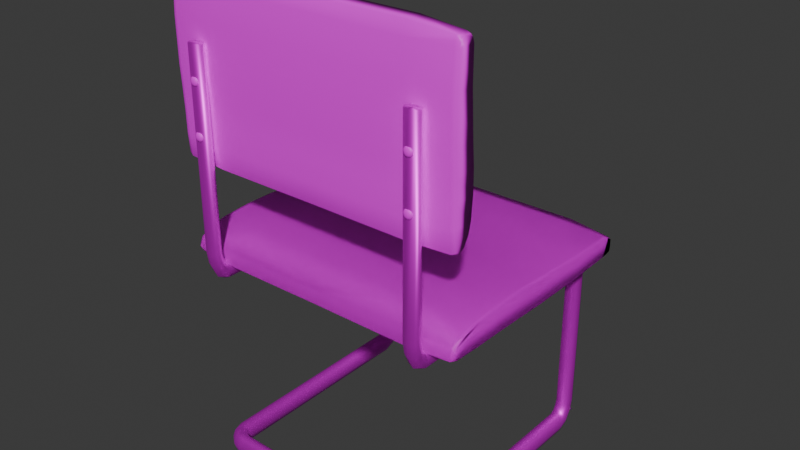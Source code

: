 # Source: cahir_4.blend  (saved by Blender 4.0.36; exported with 4.5.12 LTS)
import bpy
from mathutils import Matrix  # noqa: F401  (used for matrix-valued properties, if any)

bpy.ops.wm.read_factory_settings(use_empty=True)
scene = bpy.context.scene
scene.name = 'Scene'

# ---- collections
col_collection = bpy.data.collections.new('Collection'); scene.collection.children.link(col_collection)

# ---- images (referenced by path relative to the original .blend; pixels are not part of the script)
import os
ASSET_DIR = os.environ.get("B2B_ASSET_DIR", "")  # directory of the original .blend (textures are referenced by path, not embedded)
HERE = os.path.dirname(os.path.abspath(__file__))  # packed textures are extracted next to this script under _unpacked/

def load_image(name, relpath, width, height, colorspace="sRGB"):
    """Load a texture the original file referenced (path relative to the .blend, or extracted next to this script)."""
    p = next((c for c in (os.path.join(HERE, relpath), os.path.join(ASSET_DIR, relpath)) if relpath and os.path.exists(c)), "")
    if p:
        img = bpy.data.images.load(p, check_existing=True)
        img.name = name
    else:  # same state as the original file: an image datablock whose file is absent (Cycles renders it pink)
        img = bpy.data.images.new(name, width, height)
        img.source = "FILE"
        img.filepath = "//" + (relpath or name)
    img.colorspace_settings.name = colorspace
    return img
img_maptex_png = load_image('mapTex.png', 'mapTex.png', 1024, 1024, 'sRGB')

# ---- materials (node trees are filled in below, after node groups)
mat_material_001 = bpy.data.materials.new('Material.001')
mat_material_001.use_transparent_shadow = False
mat_material_002 = bpy.data.materials.new('Material.002')
mat_material_002.use_transparent_shadow = False

# ---- material node trees
mat_material_001.use_nodes = True; mat_material_001.node_tree.nodes.clear()
_N = mat_material_001.node_tree.nodes; _L = mat_material_001.node_tree.links
n0 = _N.new('ShaderNodeTexImage'); n0.name = 'Image Texture'; n0.location = (-293, 272)
n0.image = img_maptex_png
n1 = _N.new('ShaderNodeBsdfPrincipled'); n1.name = 'Principled BSDF'; n1.location = (-6, 293)
n1.inputs[3].default_value = 1.45
n2 = _N.new('ShaderNodeOutputMaterial'); n2.name = 'Material Output'; n2.location = (281, 310)
_L.new(n1.outputs[0], n2.inputs[0])
_L.new(n0.outputs[0], n1.inputs[0])
n2.is_active_output = True
mat_material_002.use_nodes = True; mat_material_002.node_tree.nodes.clear()
_N = mat_material_002.node_tree.nodes; _L = mat_material_002.node_tree.links
n0 = _N.new('ShaderNodeTexImage'); n0.name = 'Image Texture'; n0.location = (-293, 272)
n0.image = img_maptex_png
n1 = _N.new('ShaderNodeOutputMaterial'); n1.name = 'Material Output'; n1.location = (281, 310)
n2 = _N.new('ShaderNodeBsdfPrincipled'); n2.name = 'Principled BSDF'; n2.location = (-6, 293)
n2.inputs[1].default_value = 0.75
n2.inputs[3].default_value = 1.45
_L.new(n2.outputs[0], n1.inputs[0])
_L.new(n0.outputs[0], n2.inputs[0])
n1.is_active_output = True

# ---- world
world_world = bpy.data.worlds.new('World'); scene.world = world_world
world_world.use_nodes = True; world_world.node_tree.nodes.clear()
_N = world_world.node_tree.nodes; _L = world_world.node_tree.links
n0 = _N.new('ShaderNodeOutputWorld'); n0.name = 'World Output'; n0.location = (300, 300)
n1 = _N.new('ShaderNodeBackground'); n1.name = 'Background'; n1.location = (10, 300)
n1.inputs[0].default_value = (0.05088, 0.05088, 0.05088, 1.0)
_L.new(n1.outputs[0], n0.inputs[0])
n0.is_active_output = True
world_world.color = (0.05088, 0.05088, 0.05088)
world_world.use_sun_shadow = False
world_world.sun_shadow_jitter_overblur = 0.0

# ---- meshes
me_cube_003 = bpy.data.meshes.new('Cube.003')
me_cube_003.from_pydata([(1.092, -1.081, -0.4597), (1.091, -1.072, 0.1925), (1.094, 1.023, -0.4076), (1.094, 1.029, 0.2906), (1.092, -0.0159, -0.6144), (1.091, -0.009912, 0.6887), (1.091, -0.5417, 0.7813), (1.092, -0.5523, -0.5221), (1.092, 0.5218, -0.6129), (1.092, 0.5267, 0.5297), (1.513e-08, 1.062, -0.5378), (1.513e-08, 1.068, 0.4202), (1.513e-08, -1.095, -0.5597), (1.513e-08, -1.105, 0.1901), (1.513e-08, -0.009716, 0.7064), (1.513e-08, -0.01678, -0.7835), (1.513e-08, -0.5574, 0.756), (1.513e-08, -0.5702, -0.6897), (1.513e-08, 0.5381, -0.7624), (1.513e-08, 0.5438, 0.5855), (0.7709, 1.07, 0.4215), (0.7692, -1.097, -0.5703), (0.7687, -0.009704, 0.7058), (0.7687, -0.5574, 0.754), (0.7694, 0.5438, 0.5854), (0.771, 1.064, -0.5368), (0.7689, -1.105, 0.1881), (0.7691, -0.01678, -0.7835), (0.7691, -0.5702, -0.6902), (0.7698, 0.5381, -0.7625), (1.091, -0.8087, 0.6743), (1.091, -0.8203, -0.5227), (1.513e-08, -0.8326, 0.6398), (1.513e-08, -0.8467, -0.6922), (0.7687, -0.8326, 0.6374), (0.769, -0.8467, -0.6931), (1.092, -0.2841, -0.5612), (1.091, -0.276, 0.7847), (1.513e-08, -0.2935, -0.7284), (1.513e-08, -0.2837, 0.779), (0.7687, -0.2837, 0.7776), (0.7691, -0.2935, -0.7286), (1.094, 0.9243, -0.4936), (1.093, 0.9265, 0.5419), (1.513e-08, 0.919, 0.6383), (1.513e-08, 0.9134, -0.6626), (0.7704, 0.919, 0.6383), (0.7707, 0.9134, -0.6627), (1.125, 1.012, 0.2598), (1.125, 1.007, -0.3464), (1.125, 0.9114, -0.4491), (1.122, -0.7987, 0.6527), (1.122, -1.054, 0.1607), (1.123, -1.049, -0.4107), (1.123, -0.2805, -0.5172), (1.123, -0.01597, -0.5693), (1.123, 0.519, 0.5053), (1.122, -0.01039, 0.6557), (1.122, -0.273, 0.7522), (1.122, -0.5353, 0.7525), (1.122, -0.8095, -0.4787), (1.123, -0.5451, -0.4788), (1.123, 0.5143, -0.5675), (1.124, 0.9132, 0.5084), (1.094, 0.979, 0.4131), (1.125, 0.9719, 0.418), (1.094, 1.026, -0.1237), (1.125, 1.015, -0.1138), (1.094, 0.9732, -0.451), (1.125, 0.9651, -0.4198), (1.092, -1.11, -0.1587), (1.123, -1.078, -0.1926), (1.122, -0.9418, 0.4789), (1.091, -0.9496, 0.5007), (-1.092, -1.081, -0.4597), (-1.091, -1.072, 0.1925), (-1.094, 1.023, -0.4076), (-1.094, 1.029, 0.2906), (-1.092, -0.0159, -0.6144), (-1.091, -0.009912, 0.6887), (-1.091, -0.5417, 0.7813), (-1.092, -0.5523, -0.5221), (-1.092, 0.5218, -0.6129), (-1.092, 0.5267, 0.5297), (-0.7709, 1.07, 0.4215), (-0.7692, -1.097, -0.5703), (-0.7687, -0.009704, 0.7058), (-0.7687, -0.5574, 0.754), (-0.7694, 0.5438, 0.5854), (-0.771, 1.064, -0.5368), (-0.7689, -1.105, 0.1881), (-0.7691, -0.01678, -0.7835), (-0.7691, -0.5702, -0.6902), (-0.7698, 0.5381, -0.7625), (-1.091, -0.8087, 0.6743), (-1.091, -0.8203, -0.5227), (-0.7687, -0.8326, 0.6374), (-0.769, -0.8467, -0.6931), (-1.092, -0.2841, -0.5612), (-1.091, -0.276, 0.7847), (-0.7687, -0.2837, 0.7776), (-0.7691, -0.2935, -0.7286), (-1.094, 0.9243, -0.4936), (-1.093, 0.9265, 0.5419), (-0.7704, 0.919, 0.6383), (-0.7707, 0.9134, -0.6627), (-1.125, 1.012, 0.2598), (-1.125, 1.007, -0.3464), (-1.125, 0.9114, -0.4491), (-1.122, -0.7987, 0.6527), (-1.122, -1.054, 0.1607), (-1.123, -1.049, -0.4107), (-1.123, -0.2805, -0.5172), (-1.123, -0.01597, -0.5693), (-1.123, 0.519, 0.5053), (-1.122, -0.01039, 0.6557), (-1.122, -0.273, 0.7522), (-1.122, -0.5353, 0.7525), (-1.122, -0.8095, -0.4787), (-1.123, -0.5451, -0.4788), (-1.123, 0.5143, -0.5675), (-1.124, 0.9132, 0.5084), (-1.094, 0.979, 0.4131), (-1.125, 0.9719, 0.418), (-1.094, 1.026, -0.1237), (-1.125, 1.015, -0.1138), (-1.094, 0.9732, -0.451), (-1.125, 0.9651, -0.4198), (-1.092, -1.11, -0.1587), (-1.123, -1.078, -0.1926), (-1.122, -0.9418, 0.4789), (-1.091, -0.9496, 0.5007), (-0.8599, -0.05569, -1.389), (-0.8505, -0.03737, -1.319), (-0.8531, -0.07512, -1.39), (-0.8387, -0.07104, -1.32), (-0.8555, -0.09723, -1.39), (-0.8428, -0.1093, -1.321), (-0.8659, -0.1117, -1.391), (-0.8609, -0.1343, -1.322), (-0.8796, -0.1117, -1.391), (-0.8846, -0.1343, -1.322), (-0.8727, -0.08079, -1.415), (-0.89, -0.09723, -1.39), (-0.9027, -0.1093, -1.321), (-0.8924, -0.07512, -1.39), (-0.9068, -0.07104, -1.32), (-0.8856, -0.05569, -1.389), (-0.895, -0.03737, -1.319), (-0.8727, -0.04801, -1.389), (-0.8727, -0.02408, -1.319), (-0.8505, -0.03746, -1.25), (-0.8387, -0.07112, -1.251), (-0.8428, -0.1094, -1.252), (-0.8609, -0.1344, -1.252), (-0.8846, -0.1344, -1.252), (-0.9027, -0.1094, -1.252), (-0.9068, -0.07112, -1.251), (-0.895, -0.03746, -1.25), (-0.8727, -0.02416, -1.249), (-0.8599, -0.6784, -1.406), (-0.8505, -0.6601, -1.336), (-0.8531, -0.6979, -1.406), (-0.8387, -0.6938, -1.336), (-0.8555, -0.72, -1.407), (-0.8428, -0.7321, -1.337), (-0.8659, -0.7344, -1.407), (-0.8609, -0.7571, -1.338), (-0.8796, -0.7344, -1.407), (-0.8846, -0.7571, -1.338), (-0.8727, -0.7035, -1.432), (-0.89, -0.72, -1.407), (-0.9027, -0.7321, -1.337), (-0.8924, -0.6979, -1.406), (-0.9068, -0.6938, -1.336), (-0.8856, -0.6784, -1.406), (-0.895, -0.6601, -1.336), (-0.8727, -0.6708, -1.405), (-0.8727, -0.6468, -1.335), (-0.8505, -0.6602, -1.266), (-0.8387, -0.6939, -1.267), (-0.8428, -0.7322, -1.268), (-0.8609, -0.7571, -1.269), (-0.8846, -0.7571, -1.269), (-0.9027, -0.7322, -1.268), (-0.9068, -0.6939, -1.267), (-0.895, -0.6602, -1.266), (-0.8727, -0.6469, -1.266), (0.8599, -0.05569, -1.389), (0.8505, -0.03737, -1.319), (0.8531, -0.07512, -1.39), (0.8387, -0.07104, -1.32), (0.8555, -0.09723, -1.39), (0.8428, -0.1093, -1.321), (0.8659, -0.1117, -1.391), (0.8609, -0.1343, -1.322), (0.8796, -0.1117, -1.391), (0.8846, -0.1343, -1.322), (0.8727, -0.08079, -1.415), (0.89, -0.09723, -1.39), (0.9027, -0.1093, -1.321), (0.8924, -0.07512, -1.39), (0.9068, -0.07104, -1.32), (0.8856, -0.05569, -1.389), (0.895, -0.03737, -1.319), (0.8727, -0.04801, -1.389), (0.8727, -0.02408, -1.319), (0.8505, -0.03746, -1.25), (0.8387, -0.07112, -1.251), (0.8428, -0.1094, -1.252), (0.8609, -0.1344, -1.252), (0.8846, -0.1344, -1.252), (0.9027, -0.1094, -1.252), (0.9068, -0.07112, -1.251), (0.895, -0.03746, -1.25), (0.8727, -0.02416, -1.249), (0.8599, -0.6784, -1.406), (0.8505, -0.6601, -1.336), (0.8531, -0.6979, -1.406), (0.8387, -0.6938, -1.336), (0.8555, -0.72, -1.407), (0.8428, -0.7321, -1.337), (0.8659, -0.7344, -1.407), (0.8609, -0.7571, -1.338), (0.8796, -0.7344, -1.407), (0.8846, -0.7571, -1.338), (0.8727, -0.7035, -1.432), (0.89, -0.72, -1.407), (0.9027, -0.7321, -1.337), (0.8924, -0.6979, -1.406), (0.9068, -0.6938, -1.336), (0.8856, -0.6784, -1.406), (0.895, -0.6601, -1.336), (0.8727, -0.6708, -1.405), (0.8727, -0.6468, -1.335), (0.8505, -0.6602, -1.266), (0.8387, -0.6939, -1.267), (0.8428, -0.7322, -1.268), (0.8609, -0.7571, -1.269), (0.8846, -0.7571, -1.269), (0.9027, -0.7322, -1.268), (0.9068, -0.6939, -1.267), (0.895, -0.6602, -1.266), (0.8727, -0.6469, -1.266), (1.092, -2.284, -0.3653), (1.091, -2.123, -0.3062), (1.094, -2.288, 13.37), (1.094, -2.116, 13.41), (1.092, -2.33, 6.582), (1.091, -2.009, 6.629), (1.091, -1.982, 3.16), (1.092, -2.303, 3.082), (1.092, -2.334, 10.09), (1.092, -2.053, 10.13), (1.513e-08, -2.32, 13.62), (1.513e-08, -2.084, 13.66), (1.513e-08, -2.308, -0.4616), (1.513e-08, -2.123, -0.5196), (1.513e-08, -2.005, 6.631), (1.513e-08, -2.372, 6.575), (1.513e-08, -1.988, 3.057), (1.513e-08, -2.344, 2.964), (1.513e-08, -2.371, 10.2), (1.513e-08, -2.039, 10.24), (0.7709, -2.084, 13.68), (0.7692, -2.311, -0.4719), (0.7687, -2.005, 6.631), (0.7687, -1.989, 3.057), (0.7694, -2.039, 10.24), (0.771, -2.32, 13.63), (0.7689, -2.124, -0.5193), (0.7691, -2.372, 6.575), (0.7691, -2.345, 2.964), (0.7698, -2.371, 10.2), (1.091, -2.006, 1.417), (1.091, -2.301, 1.333), (1.513e-08, -2.015, 1.26), (1.513e-08, -2.343, 1.16), (0.7687, -2.015, 1.26), (0.769, -2.343, 1.16), (1.092, -2.315, 4.832), (1.091, -1.983, 4.894), (1.513e-08, -2.356, 4.77), (1.513e-08, -1.985, 4.843), (0.7687, -1.985, 4.843), (0.7691, -2.356, 4.77), (1.094, -2.308, 12.72), (1.093, -2.053, 12.74), (1.513e-08, -2.029, 12.69), (1.513e-08, -2.35, 12.65), (0.7704, -2.029, 12.69), (0.7707, -2.35, 12.65), (1.125, -2.123, 13.3), (1.125, -2.273, 13.26), (1.125, -2.297, 12.63), (1.122, -2.012, 1.482), (1.122, -2.131, -0.1861), (1.123, -2.272, -0.1615), (1.123, -2.304, 4.856), (1.123, -2.319, 6.582), (1.123, -2.059, 10.08), (1.122, -2.017, 6.626), (1.122, -1.991, 4.913), (1.122, -1.989, 3.201), (1.122, -2.29, 1.404), (1.123, -2.293, 3.129), (1.123, -2.323, 10.04), (1.124, -2.061, 12.65), (1.094, -2.085, 13.08), (1.125, -2.084, 13.04), (1.094, -2.218, 13.38), (1.125, -2.215, 13.31), (1.094, -2.298, 13.04), (1.125, -2.29, 12.99), (1.092, -2.209, -0.5543), (1.123, -2.218, -0.3461), (1.122, -2.053, 0.5465), (1.091, -2.048, 0.4956), (-1.092, -2.284, -0.3653), (-1.091, -2.123, -0.3062), (-1.094, -2.288, 13.37), (-1.094, -2.116, 13.41), (-1.092, -2.33, 6.582), (-1.091, -2.009, 6.629), (-1.091, -1.982, 3.16), (-1.092, -2.303, 3.082), (-1.092, -2.334, 10.09), (-1.092, -2.053, 10.13), (-0.7709, -2.084, 13.68), (-0.7692, -2.311, -0.4719), (-0.7687, -2.005, 6.631), (-0.7687, -1.989, 3.057), (-0.7694, -2.039, 10.24), (-0.771, -2.32, 13.63), (-0.7689, -2.124, -0.5193), (-0.7691, -2.372, 6.575), (-0.7691, -2.345, 2.964), (-0.7698, -2.371, 10.2), (-1.091, -2.006, 1.417), (-1.091, -2.301, 1.333), (-0.7687, -2.015, 1.26), (-0.769, -2.343, 1.16), (-1.092, -2.315, 4.832), (-1.091, -1.983, 4.894), (-0.7687, -1.985, 4.843), (-0.7691, -2.356, 4.77), (-1.094, -2.308, 12.72), (-1.093, -2.053, 12.74), (-0.7704, -2.029, 12.69), (-0.7707, -2.35, 12.65), (-1.125, -2.123, 13.3), (-1.125, -2.273, 13.26), (-1.125, -2.297, 12.63), (-1.122, -2.012, 1.482), (-1.122, -2.131, -0.1861), (-1.123, -2.272, -0.1615), (-1.123, -2.304, 4.856), (-1.123, -2.319, 6.582), (-1.123, -2.059, 10.08), (-1.122, -2.017, 6.626), (-1.122, -1.991, 4.913), (-1.122, -1.989, 3.201), (-1.122, -2.29, 1.404), (-1.123, -2.293, 3.129), (-1.123, -2.323, 10.04), (-1.124, -2.061, 12.65), (-1.094, -2.085, 13.08), (-1.125, -2.084, 13.04), (-1.094, -2.218, 13.38), (-1.125, -2.215, 13.31), (-1.094, -2.298, 13.04), (-1.125, -2.29, 12.99), (-1.092, -2.209, -0.5543), (-1.123, -2.218, -0.3461), (-1.122, -2.053, 0.5465), (-1.091, -2.048, 0.4956), (1.092, -2.284, -0.3653), (1.091, -2.123, -0.3062), (1.094, -2.288, 13.37), (1.094, -2.116, 13.41), (1.092, -2.33, 6.582), (1.091, -2.009, 6.629), (1.091, -1.982, 3.16), (1.092, -2.303, 3.082), (1.092, -2.334, 10.09), (1.092, -2.053, 10.13), (1.513e-08, -2.32, 13.62), (1.513e-08, -2.084, 13.66), (1.513e-08, -2.308, -0.4616), (1.513e-08, -2.123, -0.5196), (1.513e-08, -2.005, 6.631), (1.513e-08, -2.372, 6.575), (1.513e-08, -1.988, 3.057), (1.513e-08, -2.344, 2.964), (1.513e-08, -2.371, 10.2), (1.513e-08, -2.039, 10.24), (0.7709, -2.084, 13.68), (0.7692, -2.311, -0.4719), (0.7687, -2.005, 6.631), (0.7687, -1.989, 3.057), (0.7694, -2.039, 10.24), (0.771, -2.32, 13.63), (0.7689, -2.124, -0.5193), (0.7691, -2.372, 6.575), (0.7691, -2.345, 2.964), (0.7698, -2.371, 10.2), (1.091, -2.006, 1.417), (1.091, -2.301, 1.333), (1.513e-08, -2.015, 1.26), (1.513e-08, -2.343, 1.16), (0.7687, -2.015, 1.26), (0.769, -2.343, 1.16), (1.092, -2.315, 4.832), (1.091, -1.983, 4.894), (1.513e-08, -2.356, 4.77), (1.513e-08, -1.985, 4.843), (0.7687, -1.985, 4.843), (0.7691, -2.356, 4.77), (1.094, -2.308, 12.72), (1.093, -2.053, 12.74), (1.513e-08, -2.029, 12.69), (1.513e-08, -2.35, 12.65), (0.7704, -2.029, 12.69), (0.7707, -2.35, 12.65), (1.125, -2.123, 13.3), (1.125, -2.273, 13.26), (1.125, -2.297, 12.63), (1.122, -2.012, 1.482), (1.122, -2.131, -0.1861), (1.123, -2.272, -0.1615), (1.123, -2.304, 4.856), (1.123, -2.319, 6.582), (1.123, -2.059, 10.08), (1.122, -2.017, 6.626), (1.122, -1.991, 4.913), (1.122, -1.989, 3.201), (1.122, -2.29, 1.404), (1.123, -2.293, 3.129), (1.123, -2.323, 10.04), (1.124, -2.061, 12.65), (1.094, -2.085, 13.08), (1.125, -2.084, 13.04), (1.094, -2.218, 13.38), (1.125, -2.215, 13.31), (1.094, -2.298, 13.04), (1.125, -2.29, 12.99), (1.092, -2.209, -0.5543), (1.123, -2.218, -0.3461), (1.122, -2.053, 0.5465), (1.091, -2.048, 0.4956), (-1.092, -2.284, -0.3653), (-1.091, -2.123, -0.3062), (-1.094, -2.288, 13.37), (-1.094, -2.116, 13.41), (-1.092, -2.33, 6.582), (-1.091, -2.009, 6.629), (-1.091, -1.982, 3.16), (-1.092, -2.303, 3.082), (-1.092, -2.334, 10.09), (-1.092, -2.053, 10.13), (-0.7709, -2.084, 13.68), (-0.7692, -2.311, -0.4719), (-0.7687, -2.005, 6.631), (-0.7687, -1.989, 3.057), (-0.7694, -2.039, 10.24), (-0.771, -2.32, 13.63), (-0.7689, -2.124, -0.5193), (-0.7691, -2.372, 6.575), (-0.7691, -2.345, 2.964), (-0.7698, -2.371, 10.2), (-1.091, -2.006, 1.417), (-1.091, -2.301, 1.333), (-0.7687, -2.015, 1.26), (-0.769, -2.343, 1.16), (-1.092, -2.315, 4.832), (-1.091, -1.983, 4.894), (-0.7687, -1.985, 4.843), (-0.7691, -2.356, 4.77), (-1.094, -2.308, 12.72), (-1.093, -2.053, 12.74), (-0.7704, -2.029, 12.69), (-0.7707, -2.35, 12.65), (-1.125, -2.123, 13.3), (-1.125, -2.273, 13.26), (-1.125, -2.297, 12.63), (-1.122, -2.012, 1.482), (-1.122, -2.131, -0.1861), (-1.123, -2.272, -0.1615), (-1.123, -2.304, 4.856), (-1.123, -2.319, 6.582), (-1.123, -2.059, 10.08), (-1.122, -2.017, 6.626), (-1.122, -1.991, 4.913), (-1.122, -1.989, 3.201), (-1.122, -2.29, 1.404), (-1.123, -2.293, 3.129), (-1.123, -2.323, 10.04), (-1.124, -2.061, 12.65), (-1.094, -2.085, 13.08), (-1.125, -2.084, 13.04), (-1.094, -2.218, 13.38), (-1.125, -2.215, 13.31), (-1.094, -2.298, 13.04), (-1.125, -2.29, 12.99), (-1.092, -2.209, -0.5543), (-1.123, -2.218, -0.3461), (-1.122, -2.053, 0.5465), (-1.091, -2.048, 0.4956), (-0.8724, -4.66, 12.25), (-0.8724, -4.645, 0.02959), (-0.8285, -4.699, 12.25), (-0.8285, -4.683, 0.02857), (-0.8103, -4.791, 12.25), (-0.8103, -4.776, 0.02611), (-0.8285, -4.869, 0.02366), (-0.8724, -4.907, 0.02264), (-0.9159, -4.884, 12.25), (-0.9163, -4.869, 0.02366), (-0.8724, -3.991, 12.65), (-0.9344, -4.776, 0.02611), (-0.9163, -4.699, 12.25), (-0.9163, -4.683, 0.02857), (1.509e-08, -4.644, -0.8257), (1.509e-08, -4.683, -0.4925), (1.509e-08, -4.776, -0.3565), (1.509e-08, -4.868, -0.4974), (1.509e-08, -4.906, -0.8327), (1.509e-08, -4.867, -1.166), (1.509e-08, -4.774, -1.302), (1.509e-08, -4.682, -1.161), (-0.749, -4.682, -1.161), (-0.749, -4.774, -1.302), (-0.749, -4.867, -1.166), (-0.749, -4.906, -0.8327), (-0.749, -4.868, -0.4974), (-0.749, -4.776, -0.3565), (-0.749, -4.683, -0.4925), (-0.749, -4.644, -0.8257), (-0.8029, -4.644, -0.7036), (-0.785, -4.683, -0.3992), (-0.7776, -4.776, -0.2751), (-0.785, -4.868, -0.4041), (-0.8029, -4.906, -0.7105), (-0.8207, -4.867, -1.015), (-0.8281, -4.775, -1.139), (-0.8207, -4.682, -1.01), (-0.8905, -4.683, -0.588), (-0.9057, -4.775, -0.6658), (-0.8905, -4.868, -0.5929), (-0.8537, -4.906, -0.4118), (-0.8168, -4.868, -0.2287), (-0.8016, -4.776, -0.1509), (-0.8168, -4.683, -0.2238), (-0.8537, -4.645, -0.4049), (-0.9159, -3.991, 12.79), (-0.9339, -3.991, 13.13), (-0.9159, -3.992, 13.46), (-0.9344, -4.791, 12.25), (-0.8724, -4.922, 12.25), (-0.8289, -4.884, 12.25), (-0.8289, -4.533, 13.45), (-0.8724, -4.533, 13.59), (-0.9159, -4.533, 13.45), (-0.9339, -4.532, 13.11), (-0.9159, -4.532, 12.78), (-0.8724, -4.532, 12.64), (-0.8289, -4.532, 12.78), (-0.8108, -4.532, 13.11), (-0.8108, -4.645, 12.99), (-0.8289, -4.607, 12.68), (-0.8724, -4.592, 12.56), (-0.9159, -4.607, 12.68), (-0.9339, -4.645, 12.99), (-0.9159, -4.683, 13.29), (-0.8724, -4.699, 13.42), (-0.8289, -4.683, 13.29), (-0.8289, -4.83, 12.87), (-0.8724, -4.862, 12.94), (-0.9159, -4.83, 12.87), (-0.9339, -4.752, 12.69), (-0.9159, -4.674, 12.51), (-0.8724, -4.642, 12.43), (-0.8289, -4.674, 12.51), (-0.8108, -4.752, 12.69), (-0.8724, -2.531, 12.31), (-0.8724, -2.515, -0.4109), (-0.8285, -2.492, 12.31), (-0.8285, -2.476, -0.4098), (-0.8103, -2.4, 12.31), (-0.8108, -3.991, 13.13), (-0.8285, -2.291, -0.4049), (-0.8289, -3.991, 12.79), (-0.8724, -2.253, -0.4039), (-0.9159, -2.307, 12.32), (-0.9163, -2.291, -0.4049), (-0.9163, -2.492, 12.31), (-0.9163, -2.476, -0.4098), (-0.8724, -3.992, 13.6), (-0.9344, -2.4, 12.31), (-0.8289, -3.992, 13.46), (-0.8724, -2.269, 12.32), (-0.8289, -2.307, 12.32), (-0.8289, -2.661, 13.5), (-0.8724, -2.661, 13.63), (-0.9159, -2.661, 13.5), (-0.9339, -2.661, 13.16), (-0.9159, -2.66, 12.83), (-0.8724, -2.66, 12.69), (-0.8289, -2.66, 12.83), (-0.8108, -2.661, 13.16), (-0.8108, -2.547, 13.04), (-0.8289, -2.584, 12.74), (-0.8724, -2.6, 12.61), (-0.9159, -2.584, 12.74), (-0.9339, -2.547, 13.04), (-0.9159, -2.51, 13.35), (-0.8724, -2.494, 13.48), (-0.8289, -2.51, 13.35), (-0.8289, -2.362, 12.93), (-0.8724, -2.33, 13.01), (-0.9159, -2.362, 12.93), (-0.9339, -2.44, 12.75), (-0.9159, -2.517, 12.56), (-0.8724, -2.549, 12.49), (-0.8289, -2.517, 12.56), (-0.8108, -2.44, 12.75), (-0.8112, -2.344, -0.7286), (-0.8292, -2.267, -0.5915), (-0.8727, -2.234, -0.5347), (-0.9163, -2.267, -0.5915), (-0.8103, -2.384, -0.4074), (-0.9343, -2.344, -0.7286), (-0.9344, -2.384, -0.4074), (-0.8292, -2.274, -1.175), (-0.8727, -2.289, -1.269), (-0.9163, -2.274, -1.175), (-0.9343, -2.237, -0.9473), (-0.9163, -2.199, -0.7198), (-0.8727, -2.184, -0.6255), (-0.8292, -2.199, -0.7198), (-0.8112, -2.237, -0.9473), (-0.8112, -2.123, -1.035), (-0.8292, -2.123, -0.787), (-0.8727, -2.123, -0.6843), (-0.9163, -2.123, -0.787), (-0.9343, -2.123, -1.035), (-0.9163, -2.123, -1.283), (-0.8727, -2.123, -1.386), (-0.8292, -2.123, -1.283), (-0.8292, -2.476, -0.4098), (-0.8727, -2.515, -0.4109), (-0.8292, 0.3248, -1.218), (-0.9348, -2.384, -0.4074), (-0.8727, 0.325, -1.321), (-0.9166, -2.291, -0.4049), (-0.8292, 0.3242, -0.7221), (-0.8112, 0.3245, -0.97), (-0.8107, -2.384, -0.4074), (-0.8289, -2.291, -0.4049), (-0.8727, -2.253, -0.4039), (-0.9163, 0.3248, -1.218), (-0.9343, 0.3245, -0.97), (-0.9163, 0.3242, -0.7221), (-0.8727, 0.3241, -0.6194), (-0.9163, -2.421, -0.8657), (-0.8727, -2.454, -0.9225), (-0.8292, -2.421, -0.8657), (0.8724, -4.66, 12.25), (0.8724, -4.645, 0.02959), (0.8285, -4.699, 12.25), (0.8285, -4.683, 0.02857), (0.8103, -4.791, 12.25), (0.8103, -4.776, 0.02611), (0.8285, -4.869, 0.02366), (0.8724, -4.907, 0.02264), (0.9159, -4.884, 12.25), (0.9163, -4.869, 0.02366), (0.8724, -3.991, 12.65), (0.9344, -4.776, 0.02611), (0.9163, -4.699, 12.25), (0.9163, -4.683, 0.02857), (0.749, -4.682, -1.161), (0.749, -4.774, -1.302), (0.749, -4.867, -1.166), (0.749, -4.906, -0.8327), (0.749, -4.868, -0.4974), (0.749, -4.776, -0.3565), (0.749, -4.683, -0.4925), (0.749, -4.644, -0.8257), (0.8029, -4.644, -0.7036), (0.785, -4.683, -0.3992), (0.7776, -4.776, -0.2751), (0.785, -4.868, -0.4041), (0.8029, -4.906, -0.7105), (0.8207, -4.867, -1.015), (0.8281, -4.775, -1.139), (0.8207, -4.682, -1.01), (0.8905, -4.683, -0.588), (0.9057, -4.775, -0.6658), (0.8905, -4.868, -0.5929), (0.8537, -4.906, -0.4118), (0.8168, -4.868, -0.2287), (0.8016, -4.776, -0.1509), (0.8168, -4.683, -0.2238), (0.8537, -4.645, -0.4049), (0.9159, -3.991, 12.79), (0.9339, -3.991, 13.13), (0.9159, -3.992, 13.46), (0.9344, -4.791, 12.25), (0.8724, -4.922, 12.25), (0.8289, -4.884, 12.25), (0.8289, -4.533, 13.45), (0.8724, -4.533, 13.59), (0.9159, -4.533, 13.45), (0.9339, -4.532, 13.11), (0.9159, -4.532, 12.78), (0.8724, -4.532, 12.64), (0.8289, -4.532, 12.78), (0.8108, -4.532, 13.11), (0.8108, -4.645, 12.99), (0.8289, -4.607, 12.68), (0.8724, -4.592, 12.56), (0.9159, -4.607, 12.68), (0.9339, -4.645, 12.99), (0.9159, -4.683, 13.29), (0.8724, -4.699, 13.42), (0.8289, -4.683, 13.29), (0.8289, -4.83, 12.87), (0.8724, -4.862, 12.94), (0.9159, -4.83, 12.87), (0.9339, -4.752, 12.69), (0.9159, -4.674, 12.51), (0.8724, -4.642, 12.43), (0.8289, -4.674, 12.51), (0.8108, -4.752, 12.69), (0.8724, -2.531, 12.31), (0.8724, -2.515, -0.4109), (0.8285, -2.492, 12.31), (0.8285, -2.476, -0.4098), (0.8103, -2.4, 12.31), (0.8108, -3.991, 13.13), (0.8285, -2.291, -0.4049), (0.8289, -3.991, 12.79), (0.8724, -2.253, -0.4039), (0.9159, -2.307, 12.32), (0.9163, -2.291, -0.4049), (0.9163, -2.492, 12.31), (0.9163, -2.476, -0.4098), (0.8724, -3.992, 13.6), (0.9344, -2.4, 12.31), (0.8289, -3.992, 13.46), (0.8724, -2.269, 12.32), (0.8289, -2.307, 12.32), (0.8289, -2.661, 13.5), (0.8724, -2.661, 13.63), (0.9159, -2.661, 13.5), (0.9339, -2.661, 13.16), (0.9159, -2.66, 12.83), (0.8724, -2.66, 12.69), (0.8289, -2.66, 12.83), (0.8108, -2.661, 13.16), (0.8108, -2.547, 13.04), (0.8289, -2.584, 12.74), (0.8724, -2.6, 12.61), (0.9159, -2.584, 12.74), (0.9339, -2.547, 13.04), (0.9159, -2.51, 13.35), (0.8724, -2.494, 13.48), (0.8289, -2.51, 13.35), (0.8289, -2.362, 12.93), (0.8724, -2.33, 13.01), (0.9159, -2.362, 12.93), (0.9339, -2.44, 12.75), (0.9159, -2.517, 12.56), (0.8724, -2.549, 12.49), (0.8289, -2.517, 12.56), (0.8108, -2.44, 12.75), (0.8112, -2.344, -0.7286), (0.8292, -2.267, -0.5915), (0.8727, -2.234, -0.5347), (0.9163, -2.267, -0.5915), (0.8103, -2.384, -0.4074), (0.9343, -2.344, -0.7286), (0.9344, -2.384, -0.4074), (0.8292, -2.274, -1.175), (0.8727, -2.289, -1.269), (0.9163, -2.274, -1.175), (0.9343, -2.237, -0.9473), (0.9163, -2.199, -0.7198), (0.8727, -2.184, -0.6255), (0.8292, -2.199, -0.7198), (0.8112, -2.237, -0.9473), (0.8112, -2.123, -1.035), (0.8292, -2.123, -0.787), (0.8727, -2.123, -0.6843), (0.9163, -2.123, -0.787), (0.9343, -2.123, -1.035), (0.9163, -2.123, -1.283), (0.8727, -2.123, -1.386), (0.8292, -2.123, -1.283), (0.8292, -2.476, -0.4098), (0.8727, -2.515, -0.4109), (0.8292, 0.3248, -1.218), (0.9348, -2.384, -0.4074), (0.8727, 0.325, -1.321), (0.9166, -2.291, -0.4049), (0.8292, 0.3242, -0.7221), (0.8112, 0.3245, -0.97), (0.8107, -2.384, -0.4074), (0.8289, -2.291, -0.4049), (0.8727, -2.253, -0.4039), (0.9163, 0.3248, -1.218), (0.9343, 0.3245, -0.97), (0.9163, 0.3242, -0.7221), (0.8727, 0.3241, -0.6194), (0.9163, -2.421, -0.8657), (0.8727, -2.454, -0.9225), (0.8292, -2.421, -0.8657)], [], [(25, 20, 3, 66, 2), (9, 5, 57, 56), (35, 31, 0, 21), (29, 8, 4, 27), (4, 8, 62, 55), (41, 36, 7, 28), (36, 4, 55, 54), (5, 37, 58, 57), (47, 42, 8, 29), (46, 44, 19, 24), (40, 39, 16, 23), (24, 19, 14, 22), (34, 32, 13, 26), (21, 26, 13, 12), (0, 70, 1, 26, 21), (30, 34, 26, 1, 73), (9, 24, 22, 5), (37, 40, 23, 6), (43, 46, 24, 9), (45, 47, 29, 18), (38, 41, 28, 17), (18, 29, 27, 15), (33, 35, 21, 12), (10, 11, 20, 25), (17, 28, 35, 33), (6, 23, 34, 30), (23, 16, 32, 34), (28, 7, 31, 35), (7, 36, 54, 61), (15, 27, 41, 38), (5, 22, 40, 37), (22, 14, 39, 40), (1, 70, 71, 52), (27, 4, 36, 41), (10, 25, 47, 45), (3, 20, 46, 43, 64), (20, 11, 44, 46), (25, 2, 68, 42, 47), (31, 7, 61, 60), (60, 51, 72, 52, 71, 53), (62, 56, 57, 55), (54, 58, 59, 61), (50, 63, 56, 62), (61, 59, 51, 60), (55, 57, 58, 54), (49, 67, 48, 65, 63, 50, 69), (43, 9, 56, 63), (8, 42, 50, 62), (2, 66, 67, 49), (6, 30, 51, 59), (3, 64, 65, 48), (42, 68, 69, 50), (0, 31, 60, 53), (37, 6, 59, 58), (30, 73, 72, 51), (65, 64, 43, 63), (67, 66, 3, 48), (69, 68, 2, 49), (71, 70, 0, 53), (72, 73, 1, 52), (89, 76, 124, 77, 84), (83, 114, 115, 79), (97, 85, 74, 95), (93, 91, 78, 82), (78, 113, 120, 82), (101, 92, 81, 98), (98, 112, 113, 78), (79, 115, 116, 99), (105, 93, 82, 102), (104, 88, 19, 44), (100, 87, 16, 39), (88, 86, 14, 19), (96, 90, 13, 32), (85, 12, 13, 90), (74, 85, 90, 75, 128), (94, 131, 75, 90, 96), (83, 79, 86, 88), (99, 80, 87, 100), (103, 83, 88, 104), (45, 18, 93, 105), (38, 17, 92, 101), (18, 15, 91, 93), (33, 12, 85, 97), (10, 89, 84, 11), (17, 33, 97, 92), (80, 94, 96, 87), (87, 96, 32, 16), (92, 97, 95, 81), (81, 119, 112, 98), (15, 38, 101, 91), (79, 99, 100, 86), (86, 100, 39, 14), (75, 110, 129, 128), (91, 101, 98, 78), (10, 45, 105, 89), (77, 122, 103, 104, 84), (84, 104, 44, 11), (89, 105, 102, 126, 76), (95, 118, 119, 81), (118, 111, 129, 110, 130, 109), (120, 113, 115, 114), (112, 119, 117, 116), (108, 120, 114, 121), (119, 118, 109, 117), (113, 112, 116, 115), (107, 127, 108, 121, 123, 106, 125), (103, 121, 114, 83), (82, 120, 108, 102), (76, 107, 125, 124), (80, 117, 109, 94), (77, 106, 123, 122), (102, 108, 127, 126), (74, 111, 118, 95), (99, 116, 117, 80), (94, 109, 130, 131), (123, 121, 103, 122), (125, 106, 77, 124), (127, 107, 76, 126), (129, 111, 74, 128), (130, 110, 75, 131), (150, 149, 132, 133), (149, 142, 132), (133, 132, 134, 135), (132, 142, 134), (134, 142, 136), (135, 134, 136, 137), (136, 142, 138), (137, 136, 138, 139), (138, 142, 140), (139, 138, 140, 141), (140, 142, 143), (141, 140, 143, 144), (143, 142, 145), (144, 143, 145, 146), (145, 142, 147), (146, 145, 147, 148), (148, 147, 149, 150), (147, 142, 149), (148, 150, 159, 158), (150, 133, 151, 159), (139, 141, 155, 154), (144, 146, 157, 156), (137, 139, 154, 153), (141, 144, 156, 155), (135, 137, 153, 152), (146, 148, 158, 157), (133, 135, 152, 151), (178, 177, 160, 161), (177, 170, 160), (161, 160, 162, 163), (160, 170, 162), (162, 170, 164), (163, 162, 164, 165), (164, 170, 166), (165, 164, 166, 167), (166, 170, 168), (167, 166, 168, 169), (168, 170, 171), (169, 168, 171, 172), (171, 170, 173), (172, 171, 173, 174), (173, 170, 175), (174, 173, 175, 176), (176, 175, 177, 178), (175, 170, 177), (176, 178, 187, 186), (178, 161, 179, 187), (167, 169, 183, 182), (172, 174, 185, 184), (165, 167, 182, 181), (169, 172, 184, 183), (163, 165, 181, 180), (174, 176, 186, 185), (161, 163, 180, 179), (206, 189, 188, 205), (205, 188, 198), (189, 191, 190, 188), (188, 190, 198), (190, 192, 198), (191, 193, 192, 190), (192, 194, 198), (193, 195, 194, 192), (194, 196, 198), (195, 197, 196, 194), (196, 199, 198), (197, 200, 199, 196), (199, 201, 198), (200, 202, 201, 199), (201, 203, 198), (202, 204, 203, 201), (204, 206, 205, 203), (203, 205, 198), (204, 214, 215, 206), (206, 215, 207, 189), (195, 210, 211, 197), (200, 212, 213, 202), (193, 209, 210, 195), (197, 211, 212, 200), (191, 208, 209, 193), (202, 213, 214, 204), (189, 207, 208, 191), (234, 217, 216, 233), (233, 216, 226), (217, 219, 218, 216), (216, 218, 226), (218, 220, 226), (219, 221, 220, 218), (220, 222, 226), (221, 223, 222, 220), (222, 224, 226), (223, 225, 224, 222), (224, 227, 226), (225, 228, 227, 224), (227, 229, 226), (228, 230, 229, 227), (229, 231, 226), (230, 232, 231, 229), (232, 234, 233, 231), (231, 233, 226), (232, 242, 243, 234), (234, 243, 235, 217), (223, 238, 239, 225), (228, 240, 241, 230), (221, 237, 238, 223), (225, 239, 240, 228), (219, 236, 237, 221), (230, 241, 242, 232), (217, 235, 236, 219), (269, 264, 247, 310, 246), (253, 249, 301, 300), (279, 275, 244, 265), (273, 252, 248, 271), (248, 252, 306, 299), (285, 280, 251, 272), (280, 248, 299, 298), (249, 281, 302, 301), (291, 286, 252, 273), (290, 288, 263, 268), (284, 283, 260, 267), (268, 263, 258, 266), (278, 276, 257, 270), (265, 270, 257, 256), (244, 314, 245, 270, 265), (274, 278, 270, 245, 317), (253, 268, 266, 249), (281, 284, 267, 250), (287, 290, 268, 253), (289, 291, 273, 262), (282, 285, 272, 261), (262, 273, 271, 259), (277, 279, 265, 256), (254, 255, 264, 269), (261, 272, 279, 277), (250, 267, 278, 274), (267, 260, 276, 278), (272, 251, 275, 279), (251, 280, 298, 305), (259, 271, 285, 282), (249, 266, 284, 281), (266, 258, 283, 284), (245, 314, 315, 296), (271, 248, 280, 285), (254, 269, 291, 289), (247, 264, 290, 287, 308), (264, 255, 288, 290), (269, 246, 312, 286, 291), (275, 251, 305, 304), (304, 295, 316, 296, 315, 297), (306, 300, 301, 299), (298, 302, 303, 305), (294, 307, 300, 306), (305, 303, 295, 304), (299, 301, 302, 298), (293, 311, 292, 309, 307, 294, 313), (287, 253, 300, 307), (252, 286, 294, 306), (246, 310, 311, 293), (250, 274, 295, 303), (247, 308, 309, 292), (286, 312, 313, 294), (244, 275, 304, 297), (281, 250, 303, 302), (274, 317, 316, 295), (309, 308, 287, 307), (311, 310, 247, 292), (313, 312, 246, 293), (315, 314, 244, 297), (316, 317, 245, 296), (333, 320, 368, 321, 328), (327, 358, 359, 323), (341, 329, 318, 339), (337, 335, 322, 326), (322, 357, 364, 326), (345, 336, 325, 342), (342, 356, 357, 322), (323, 359, 360, 343), (349, 337, 326, 346), (348, 332, 263, 288), (344, 331, 260, 283), (332, 330, 258, 263), (340, 334, 257, 276), (329, 256, 257, 334), (318, 329, 334, 319, 372), (338, 375, 319, 334, 340), (327, 323, 330, 332), (343, 324, 331, 344), (347, 327, 332, 348), (289, 262, 337, 349), (282, 261, 336, 345), (262, 259, 335, 337), (277, 256, 329, 341), (254, 333, 328, 255), (261, 277, 341, 336), (324, 338, 340, 331), (331, 340, 276, 260), (336, 341, 339, 325), (325, 363, 356, 342), (259, 282, 345, 335), (323, 343, 344, 330), (330, 344, 283, 258), (319, 354, 373, 372), (335, 345, 342, 322), (254, 289, 349, 333), (321, 366, 347, 348, 328), (328, 348, 288, 255), (333, 349, 346, 370, 320), (339, 362, 363, 325), (362, 355, 373, 354, 374, 353), (364, 357, 359, 358), (356, 363, 361, 360), (352, 364, 358, 365), (363, 362, 353, 361), (357, 356, 360, 359), (351, 371, 352, 365, 367, 350, 369), (347, 365, 358, 327), (326, 364, 352, 346), (320, 351, 369, 368), (324, 361, 353, 338), (321, 350, 367, 366), (346, 352, 371, 370), (318, 355, 362, 339), (343, 360, 361, 324), (338, 353, 374, 375), (367, 365, 347, 366), (369, 350, 321, 368), (371, 351, 320, 370), (373, 355, 318, 372), (374, 354, 319, 375), (401, 396, 379, 442, 378), (385, 381, 433, 432), (411, 407, 376, 397), (405, 384, 380, 403), (380, 384, 438, 431), (417, 412, 383, 404), (412, 380, 431, 430), (381, 413, 434, 433), (423, 418, 384, 405), (422, 420, 395, 400), (416, 415, 392, 399), (400, 395, 390, 398), (410, 408, 389, 402), (397, 402, 389, 388), (376, 446, 377, 402, 397), (406, 410, 402, 377, 449), (385, 400, 398, 381), (413, 416, 399, 382), (419, 422, 400, 385), (421, 423, 405, 394), (414, 417, 404, 393), (394, 405, 403, 391), (409, 411, 397, 388), (386, 387, 396, 401), (393, 404, 411, 409), (382, 399, 410, 406), (399, 392, 408, 410), (404, 383, 407, 411), (383, 412, 430, 437), (391, 403, 417, 414), (381, 398, 416, 413), (398, 390, 415, 416), (377, 446, 447, 428), (403, 380, 412, 417), (386, 401, 423, 421), (379, 396, 422, 419, 440), (396, 387, 420, 422), (401, 378, 444, 418, 423), (407, 383, 437, 436), (436, 427, 448, 428, 447, 429), (438, 432, 433, 431), (430, 434, 435, 437), (426, 439, 432, 438), (437, 435, 427, 436), (431, 433, 434, 430), (425, 443, 424, 441, 439, 426, 445), (419, 385, 432, 439), (384, 418, 426, 438), (378, 442, 443, 425), (382, 406, 427, 435), (379, 440, 441, 424), (418, 444, 445, 426), (376, 407, 436, 429), (413, 382, 435, 434), (406, 449, 448, 427), (441, 440, 419, 439), (443, 442, 379, 424), (445, 444, 378, 425), (447, 446, 376, 429), (448, 449, 377, 428), (465, 452, 500, 453, 460), (459, 490, 491, 455), (473, 461, 450, 471), (469, 467, 454, 458), (454, 489, 496, 458), (477, 468, 457, 474), (474, 488, 489, 454), (455, 491, 492, 475), (481, 469, 458, 478), (480, 464, 395, 420), (476, 463, 392, 415), (464, 462, 390, 395), (472, 466, 389, 408), (461, 388, 389, 466), (450, 461, 466, 451, 504), (470, 507, 451, 466, 472), (459, 455, 462, 464), (475, 456, 463, 476), (479, 459, 464, 480), (421, 394, 469, 481), (414, 393, 468, 477), (394, 391, 467, 469), (409, 388, 461, 473), (386, 465, 460, 387), (393, 409, 473, 468), (456, 470, 472, 463), (463, 472, 408, 392), (468, 473, 471, 457), (457, 495, 488, 474), (391, 414, 477, 467), (455, 475, 476, 462), (462, 476, 415, 390), (451, 486, 505, 504), (467, 477, 474, 454), (386, 421, 481, 465), (453, 498, 479, 480, 460), (460, 480, 420, 387), (465, 481, 478, 502, 452), (471, 494, 495, 457), (494, 487, 505, 486, 506, 485), (496, 489, 491, 490), (488, 495, 493, 492), (484, 496, 490, 497), (495, 494, 485, 493), (489, 488, 492, 491), (483, 503, 484, 497, 499, 482, 501), (479, 497, 490, 459), (458, 496, 484, 478), (452, 483, 501, 500), (456, 493, 485, 470), (453, 482, 499, 498), (478, 484, 503, 502), (450, 487, 494, 471), (475, 492, 493, 456), (470, 485, 506, 507), (499, 497, 479, 498), (501, 482, 453, 500), (503, 483, 452, 502), (505, 487, 450, 504), (506, 486, 451, 507), (508, 509, 511, 510), (510, 511, 513, 512), (512, 513, 514, 559), (559, 514, 515, 558), (558, 515, 517, 516), (516, 517, 519, 557), (557, 519, 521, 520), (520, 521, 509, 508), (562, 563, 555, 556), (535, 536, 523, 524), (537, 530, 529, 522), (532, 533, 526, 527), (534, 535, 524, 525), (536, 537, 522, 523), (545, 544, 531, 530), (531, 532, 527, 528), (530, 531, 528, 529), (544, 543, 532, 531), (539, 538, 537, 536), (541, 540, 535, 534), (543, 542, 533, 532), (542, 541, 534, 533), (538, 545, 530, 537), (533, 534, 525, 526), (540, 539, 536, 535), (511, 509, 553, 552), (549, 550, 541, 542), (550, 551, 540, 541), (553, 546, 545, 538), (551, 552, 539, 540), (552, 553, 538, 539), (548, 549, 542, 543), (546, 547, 544, 545), (509, 521, 546, 553), (519, 517, 548, 547), (521, 519, 547, 546), (547, 548, 543, 544), (517, 515, 549, 548), (514, 513, 551, 550), (515, 514, 550, 549), (513, 511, 552, 551), (575, 574, 561, 560), (574, 573, 562, 561), (569, 568, 567, 566), (571, 570, 565, 564), (573, 572, 563, 562), (572, 571, 564, 563), (568, 575, 560, 567), (570, 569, 566, 565), (510, 512, 583, 582), (579, 580, 571, 572), (580, 581, 570, 571), (583, 576, 575, 568), (581, 582, 569, 570), (582, 583, 568, 569), (578, 579, 572, 573), (576, 577, 574, 575), (512, 559, 576, 583), (558, 516, 578, 577), (559, 558, 577, 576), (577, 578, 573, 574), (516, 557, 579, 578), (520, 508, 581, 580), (557, 520, 580, 579), (508, 510, 582, 581), (567, 560, 599, 589), (563, 564, 554, 555), (565, 566, 591, 518), (560, 561, 597, 599), (566, 567, 589, 591), (561, 562, 556, 597), (564, 565, 518, 554), (584, 586, 587, 585), (586, 588, 630, 587), (588, 601, 590, 630), (601, 600, 592, 590), (600, 593, 594, 592), (593, 598, 632, 594), (598, 595, 596, 632), (595, 584, 585, 596), (604, 556, 555, 605), (617, 602, 603, 616), (616, 603, 604, 615), (611, 608, 609, 610), (613, 606, 607, 612), (615, 604, 605, 614), (614, 605, 606, 613), (610, 609, 602, 617), (612, 607, 608, 611), (586, 624, 625, 588), (621, 614, 613, 622), (622, 613, 612, 623), (625, 610, 617, 618), (623, 612, 611, 624), (624, 611, 610, 625), (620, 615, 614, 621), (618, 617, 616, 619), (588, 625, 618, 601), (600, 619, 620, 593), (601, 618, 619, 600), (619, 616, 615, 620), (593, 620, 621, 598), (595, 622, 623, 584), (598, 621, 622, 595), (584, 623, 624, 586), (609, 589, 599, 602), (605, 555, 554, 606), (607, 518, 591, 608), (602, 599, 597, 603), (608, 591, 589, 609), (603, 597, 556, 604), (606, 554, 518, 607), (644, 662, 663, 643), (647, 653, 660, 646), (642, 655, 656, 641), (648, 651, 653, 647), (643, 663, 655, 642), (645, 661, 662, 644), (641, 656, 651, 648), (659, 628, 627, 658), (652, 631, 629, 654), (654, 629, 628, 659), (596, 664, 631, 652), (665, 634, 635, 664), (649, 666, 665, 650), (650, 665, 664, 596), (657, 626, 666, 649), (666, 633, 634, 665), (664, 635, 636, 631), (627, 639, 640, 626), (628, 638, 639, 627), (626, 640, 633, 666), (629, 637, 638, 628), (631, 636, 637, 629), (658, 627, 626, 657), (638, 643, 642, 639), (640, 641, 648, 633), (636, 645, 644, 637), (635, 646, 645, 636), (637, 644, 643, 638), (639, 642, 641, 640), (634, 647, 646, 635), (633, 648, 647, 634), (646, 660, 661, 645), (655, 663, 662, 661, 660, 653, 651, 656), (667, 669, 670, 668), (669, 671, 672, 670), (671, 710, 673, 672), (710, 709, 674, 673), (709, 675, 676, 674), (675, 708, 678, 676), (708, 679, 680, 678), (679, 667, 668, 680), (713, 707, 706, 714), (686, 524, 523, 687), (688, 522, 529, 681), (683, 527, 526, 684), (685, 525, 524, 686), (687, 523, 522, 688), (696, 681, 682, 695), (682, 528, 527, 683), (681, 529, 528, 682), (695, 682, 683, 694), (690, 687, 688, 689), (692, 685, 686, 691), (694, 683, 684, 693), (693, 684, 685, 692), (689, 688, 681, 696), (684, 526, 525, 685), (691, 686, 687, 690), (670, 703, 704, 668), (700, 693, 692, 701), (701, 692, 691, 702), (704, 689, 696, 697), (702, 691, 690, 703), (703, 690, 689, 704), (699, 694, 693, 700), (697, 696, 695, 698), (668, 704, 697, 680), (678, 698, 699, 676), (680, 697, 698, 678), (698, 695, 694, 699), (676, 699, 700, 674), (673, 701, 702, 672), (674, 700, 701, 673), (672, 702, 703, 670), (726, 711, 712, 725), (725, 712, 713, 724), (720, 717, 718, 719), (722, 715, 716, 721), (724, 713, 714, 723), (723, 714, 715, 722), (719, 718, 711, 726), (721, 716, 717, 720), (669, 733, 734, 671), (730, 723, 722, 731), (731, 722, 721, 732), (734, 719, 726, 727), (732, 721, 720, 733), (733, 720, 719, 734), (729, 724, 723, 730), (727, 726, 725, 728), (671, 734, 727, 710), (709, 728, 729, 675), (710, 727, 728, 709), (728, 725, 724, 729), (675, 729, 730, 708), (679, 731, 732, 667), (708, 730, 731, 679), (667, 732, 733, 669), (718, 740, 750, 711), (714, 706, 705, 715), (716, 677, 742, 717), (711, 750, 748, 712), (717, 742, 740, 718), (712, 748, 707, 713), (715, 705, 677, 716), (735, 736, 738, 737), (737, 738, 781, 739), (739, 781, 741, 752), (752, 741, 743, 751), (751, 743, 745, 744), (744, 745, 783, 749), (749, 783, 747, 746), (746, 747, 736, 735), (755, 756, 706, 707), (768, 767, 754, 753), (767, 766, 755, 754), (762, 761, 760, 759), (764, 763, 758, 757), (766, 765, 756, 755), (765, 764, 757, 756), (761, 768, 753, 760), (763, 762, 759, 758), (737, 739, 776, 775), (772, 773, 764, 765), (773, 774, 763, 764), (776, 769, 768, 761), (774, 775, 762, 763), (775, 776, 761, 762), (771, 772, 765, 766), (769, 770, 767, 768), (739, 752, 769, 776), (751, 744, 771, 770), (752, 751, 770, 769), (770, 771, 766, 767), (744, 749, 772, 771), (746, 735, 774, 773), (749, 746, 773, 772), (735, 737, 775, 774), (760, 753, 750, 740), (756, 757, 705, 706), (758, 759, 742, 677), (753, 754, 748, 750), (759, 760, 740, 742), (754, 755, 707, 748), (757, 758, 677, 705), (795, 794, 814, 813), (798, 797, 811, 804), (793, 792, 807, 806), (799, 798, 804, 802), (794, 793, 806, 814), (796, 795, 813, 812), (792, 799, 802, 807), (810, 809, 778, 779), (803, 805, 780, 782), (805, 810, 779, 780), (747, 803, 782, 815), (816, 815, 786, 785), (800, 801, 816, 817), (801, 747, 815, 816), (808, 800, 817, 777), (817, 816, 785, 784), (815, 782, 787, 786), (778, 777, 791, 790), (779, 778, 790, 789), (777, 817, 784, 791), (780, 779, 789, 788), (782, 780, 788, 787), (809, 808, 777, 778), (789, 790, 793, 794), (791, 784, 799, 792), (787, 788, 795, 796), (786, 787, 796, 797), (788, 789, 794, 795), (790, 791, 792, 793), (785, 786, 797, 798), (784, 785, 798, 799), (797, 796, 812, 811), (806, 807, 802, 804, 811, 812, 813, 814)])
me_cube_003.polygons.foreach_set('use_smooth', [True] * 758)
me_cube_003.polygons.foreach_set('material_index', [0, 0, 0, 0, 0, 0, 0, 0, 0, 0, 0, 0, 0, 0, 0, 0, 0, 0, 0, 0, 0, 0, 0, 0, 0, 0, 0, 0, 0, 0, 0, 0, 0, 0, 0, 0, 0, 0, 0, 0, 0, 0, 0, 0, 0, 0, 0, 0, 0, 0, 0, 0, 0, 0, 0, 0, 0, 0, 0, 0, 0, 0, 0, 0, 0, 0, 0, 0, 0, 0, 0, 0, 0, 0, 0, 0, 0, 0, 0, 0, 0, 0, 0, 0, 0, 0, 0, 0, 0, 0, 0, 0, 0, 0, 0, 0, 0, 0, 0, 0, 0, 0, 0, 0, 0, 0, 0, 0, 0, 0, 0, 0, 0, 0, 0, 0, 0, 0, 0, 0, 0, 0, 0, 0, 0, 0, 0, 0, 0, 0, 0, 0, 0, 0, 0, 0, 0, 0, 0, 0, 0, 0, 0, 0, 0, 0, 0, 0, 0, 0, 0, 0, 0, 0, 0, 0, 0, 0, 0, 0, 0, 0, 0, 0, 0, 0, 0, 0, 0, 0, 0, 0, 0, 0, 0, 0, 0, 0, 0, 0, 0, 0, 0, 0, 0, 0, 0, 0, 0, 0, 0, 0, 0, 0, 0, 0, 0, 0, 0, 0, 0, 0, 0, 0, 0, 0, 0, 0, 0, 0, 0, 0, 0, 0, 0, 0, 0, 0, 0, 0, 0, 0, 0, 0, 0, 0, 0, 0, 0, 0, 0, 0, 0, 0, 0, 0, 0, 0, 0, 0, 0, 0, 0, 0, 0, 0, 0, 0, 0, 0, 0, 0, 0, 0, 0, 0, 0, 0, 0, 0, 0, 0, 0, 0, 0, 0, 0, 0, 0, 0, 0, 0, 0, 0, 0, 0, 0, 0, 0, 0, 0, 0, 0, 0, 0, 0, 0, 0, 0, 0, 0, 0, 0, 0, 0, 0, 0, 0, 0, 0, 0, 0, 0, 0, 0, 0, 0, 0, 0, 0, 0, 0, 0, 0, 0, 0, 0, 0, 0, 0, 0, 0, 0, 0, 0, 0, 0, 0, 0, 0, 0, 0, 0, 0, 0, 0, 0, 0, 0, 0, 0, 0, 0, 0, 0, 0, 0, 0, 0, 0, 0, 0, 0, 0, 0, 0, 0, 0, 0, 0, 0, 0, 0, 0, 0, 0, 0, 0, 0, 0, 0, 0, 0, 0, 0, 0, 0, 0, 0, 0, 0, 0, 0, 0, 0, 0, 0, 0, 0, 0, 0, 0, 0, 0, 0, 0, 0, 0, 0, 0, 0, 0, 0, 0, 0, 0, 0, 0, 0, 0, 0, 0, 0, 0, 0, 0, 0, 0, 0, 0, 0, 0, 0, 0, 0, 0, 0, 0, 0, 0, 0, 0, 0, 0, 0, 0, 0, 0, 0, 0, 0, 0, 0, 0, 0, 0, 0, 0, 0, 0, 0, 0, 0, 0, 0, 0, 0, 0, 0, 0, 0, 0, 0, 0, 0, 0, 0, 0, 1, 1, 1, 1, 1, 1, 1, 1, 1, 1, 1, 1, 1, 1, 1, 1, 1, 1, 1, 1, 1, 1, 1, 1, 1, 1, 1, 1, 1, 1, 1, 1, 1, 1, 1, 1, 1, 1, 1, 1, 1, 1, 1, 1, 1, 1, 1, 1, 1, 1, 1, 1, 1, 1, 1, 1, 1, 1, 1, 1, 1, 1, 1, 1, 1, 1, 1, 1, 1, 1, 1, 1, 1, 1, 1, 1, 1, 1, 1, 1, 1, 1, 1, 1, 1, 1, 1, 1, 1, 1, 1, 1, 1, 1, 1, 1, 1, 1, 1, 1, 1, 1, 1, 1, 1, 1, 1, 1, 1, 1, 1, 1, 1, 1, 1, 1, 1, 1, 1, 1, 1, 1, 1, 1, 1, 1, 1, 1, 1, 1, 1, 1, 1, 1, 1, 1, 1, 1, 1, 1, 1, 1, 1, 1, 1, 1, 1, 1, 1, 1, 1, 1, 1, 1, 1, 1, 1, 1, 1, 1, 1, 1, 1, 1, 1, 1, 1, 1, 1, 1, 1, 1, 1, 1, 1, 1, 1, 1, 1, 1, 1, 1, 1, 1, 1, 1, 1, 1, 1, 1, 1, 1, 1, 1, 1, 1, 1, 1, 1, 1, 1, 1, 1, 1, 1, 1, 1, 1, 1, 1, 1, 1, 1, 1, 1, 1, 1, 1, 1, 1, 1, 1, 1, 1, 1, 1, 1, 1, 1, 1, 1, 1, 1, 1, 1, 1, 1, 1, 1, 1, 1, 1, 1, 1, 1, 1, 1, 1, 1, 1, 1, 1, 1, 1, 1, 1, 1, 1, 1, 1, 1, 1, 1, 1, 1, 1, 1, 1, 1, 1, 1, 1, 1, 1, 1, 1, 1, 1, 1, 1, 1, 1, 1, 1, 1, 1, 1, 1, 1, 1])
_uv = me_cube_003.uv_layers.new(name='UVMap')
_uv.uv.foreach_set('vector', [0.9597, 0.5879, 0.9681, 0.5879, 0.9681, 0.5894, 0.9631, 0.5894, 0.9597, 0.5894, 0.9641, 0.5507, 0.9641, 0.5528, 0.9641, 0.5528, 0.9641, 0.5507, 0.9555, 0.5894, 0.9568, 0.5894, 0.9568, 0.5903, 0.9555, 0.5903, 0.9542, 0.5507, 0.9557, 0.5507, 0.9557, 0.5528, 0.9542, 0.5528, 0.9557, 0.5528, 0.9557, 0.5507, 0.9557, 0.5507, 0.9557, 0.5528, 0.9542, 0.5539, 0.9557, 0.5539, 0.9557, 0.5549, 0.9542, 0.5549, 0.9557, 0.5539, 0.9557, 0.5528, 0.9557, 0.5528, 0.9557, 0.5539, 0.9641, 0.5528, 0.9641, 0.5539, 0.9641, 0.5539, 0.9641, 0.5528, 0.9582, 0.5901, 0.9597, 0.5901, 0.9597, 0.5915, 0.9582, 0.5915, 0.9696, 0.5901, 0.9723, 0.5901, 0.9723, 0.5915, 0.9696, 0.5915, 0.9656, 0.5539, 0.9683, 0.5539, 0.9683, 0.5549, 0.9656, 0.5549, 0.9656, 0.5507, 0.9683, 0.5507, 0.9683, 0.5528, 0.9656, 0.5528, 0.9656, 0.556, 0.9683, 0.556, 0.9683, 0.557, 0.9656, 0.557, 0.9557, 0.5585, 0.9641, 0.5585, 0.9641, 0.5612, 0.9557, 0.5612, 0.9557, 0.557, 0.9598, 0.557, 0.9641, 0.557, 0.9641, 0.5585, 0.9557, 0.5585, 0.9641, 0.556, 0.9656, 0.556, 0.9656, 0.557, 0.9641, 0.557, 0.9641, 0.5565, 0.9641, 0.5507, 0.9656, 0.5507, 0.9656, 0.5528, 0.9641, 0.5528, 0.9641, 0.5539, 0.9656, 0.5539, 0.9656, 0.5549, 0.9641, 0.5549, 0.9681, 0.5901, 0.9696, 0.5901, 0.9696, 0.5915, 0.9681, 0.5915, 0.9555, 0.5901, 0.9582, 0.5901, 0.9582, 0.5915, 0.9555, 0.5915, 0.9515, 0.5539, 0.9542, 0.5539, 0.9542, 0.5549, 0.9515, 0.5549, 0.9515, 0.5507, 0.9542, 0.5507, 0.9542, 0.5528, 0.9515, 0.5528, 0.9532, 0.5894, 0.9555, 0.5894, 0.9555, 0.5903, 0.9532, 0.5903, 0.9597, 0.5852, 0.9681, 0.5852, 0.9681, 0.5879, 0.9597, 0.5879, 0.9515, 0.5549, 0.9542, 0.5549, 0.9542, 0.556, 0.9515, 0.556, 0.9641, 0.5549, 0.9656, 0.5549, 0.9656, 0.556, 0.9641, 0.556, 0.9656, 0.5549, 0.9683, 0.5549, 0.9683, 0.556, 0.9656, 0.556, 0.9542, 0.5549, 0.9557, 0.5549, 0.9557, 0.556, 0.9542, 0.556, 0.9557, 0.5549, 0.9557, 0.5539, 0.9557, 0.5539, 0.9557, 0.5549, 0.9515, 0.5528, 0.9542, 0.5528, 0.9542, 0.5539, 0.9515, 0.5539, 0.9641, 0.5528, 0.9656, 0.5528, 0.9656, 0.5539, 0.9641, 0.5539, 0.9656, 0.5528, 0.9683, 0.5528, 0.9683, 0.5539, 0.9656, 0.5539, 0.9641, 0.557, 0.9598, 0.557, 0.9596, 0.557, 0.9641, 0.557, 0.9542, 0.5528, 0.9557, 0.5528, 0.9557, 0.5539, 0.9542, 0.5539, 0.9555, 0.5894, 0.9582, 0.5894, 0.9582, 0.5901, 0.9555, 0.5901, 0.9681, 0.5894, 0.9696, 0.5894, 0.9696, 0.5901, 0.9681, 0.5901, 0.9681, 0.5897, 0.9696, 0.5894, 0.9723, 0.5894, 0.9723, 0.5901, 0.9696, 0.5901, 0.9582, 0.5894, 0.9597, 0.5894, 0.9597, 0.5897, 0.9597, 0.5901, 0.9582, 0.5901, 0.9557, 0.556, 0.9557, 0.5549, 0.9557, 0.5549, 0.9557, 0.556, 0.9592, 0.5922, 0.9716, 0.5922, 0.9716, 0.593, 0.9716, 0.5938, 0.9649, 0.5938, 0.9592, 0.5938, 0.9592, 0.5845, 0.9716, 0.5845, 0.9716, 0.5876, 0.9592, 0.5876, 0.9592, 0.5891, 0.9716, 0.5891, 0.9716, 0.5907, 0.9592, 0.5907, 0.9572, 0.5831, 0.972, 0.5831, 0.972, 0.5856, 0.9572, 0.5856, 0.9592, 0.5907, 0.9716, 0.5907, 0.9716, 0.5922, 0.9592, 0.5922, 0.9592, 0.5876, 0.9716, 0.5876, 0.9716, 0.5891, 0.9592, 0.5891, 0.9572, 0.5819, 0.9631, 0.5819, 0.972, 0.5819, 0.972, 0.5824, 0.972, 0.5831, 0.9572, 0.5831, 0.9572, 0.5825, 0.9681, 0.5901, 0.9681, 0.5915, 0.9681, 0.5915, 0.9681, 0.5901, 0.9597, 0.5915, 0.9597, 0.5901, 0.9597, 0.5901, 0.9597, 0.5915, 0.9597, 0.5894, 0.9631, 0.5894, 0.963, 0.5894, 0.9597, 0.5894, 0.9641, 0.5549, 0.9641, 0.556, 0.9641, 0.556, 0.9641, 0.5549, 0.9681, 0.5894, 0.9681, 0.5897, 0.9681, 0.5897, 0.9681, 0.5894, 0.9597, 0.5901, 0.9597, 0.5897, 0.9597, 0.5898, 0.9597, 0.5901, 0.9568, 0.5903, 0.9568, 0.5894, 0.9568, 0.5894, 0.9568, 0.5903, 0.9641, 0.5539, 0.9641, 0.5549, 0.9641, 0.5549, 0.9641, 0.5539, 0.9641, 0.556, 0.9641, 0.5565, 0.9641, 0.5565, 0.9641, 0.556, 0.9681, 0.5897, 0.9681, 0.5897, 0.9681, 0.5901, 0.9681, 0.5901, 0.963, 0.5894, 0.9631, 0.5894, 0.9681, 0.5894, 0.9681, 0.5894, 0.9597, 0.5898, 0.9597, 0.5897, 0.9597, 0.5894, 0.9597, 0.5894, 0.9596, 0.557, 0.9598, 0.557, 0.9557, 0.557, 0.9557, 0.557, 0.9641, 0.5565, 0.9641, 0.5565, 0.9641, 0.557, 0.9641, 0.557, 0.9597, 0.5879, 0.9597, 0.5894, 0.9631, 0.5894, 0.9681, 0.5894, 0.9681, 0.5879, 0.9641, 0.5507, 0.9641, 0.5507, 0.9641, 0.5528, 0.9641, 0.5528, 0.9555, 0.5894, 0.9555, 0.5903, 0.9568, 0.5903, 0.9568, 0.5894, 0.9542, 0.5507, 0.9542, 0.5528, 0.9557, 0.5528, 0.9557, 0.5507, 0.9557, 0.5528, 0.9557, 0.5528, 0.9557, 0.5507, 0.9557, 0.5507, 0.9542, 0.5539, 0.9542, 0.5549, 0.9557, 0.5549, 0.9557, 0.5539, 0.9557, 0.5539, 0.9557, 0.5539, 0.9557, 0.5528, 0.9557, 0.5528, 0.9641, 0.5528, 0.9641, 0.5528, 0.9641, 0.5539, 0.9641, 0.5539, 0.9582, 0.5901, 0.9582, 0.5915, 0.9597, 0.5915, 0.9597, 0.5901, 0.9696, 0.5901, 0.9696, 0.5915, 0.9723, 0.5915, 0.9723, 0.5901, 0.9656, 0.5539, 0.9656, 0.5549, 0.9683, 0.5549, 0.9683, 0.5539, 0.9656, 0.5507, 0.9656, 0.5528, 0.9683, 0.5528, 0.9683, 0.5507, 0.9656, 0.556, 0.9656, 0.557, 0.9683, 0.557, 0.9683, 0.556, 0.9557, 0.5585, 0.9557, 0.5612, 0.9641, 0.5612, 0.9641, 0.5585, 0.9557, 0.557, 0.9557, 0.5585, 0.9641, 0.5585, 0.9641, 0.557, 0.9598, 0.557, 0.9641, 0.556, 0.9641, 0.5565, 0.9641, 0.557, 0.9656, 0.557, 0.9656, 0.556, 0.9641, 0.5507, 0.9641, 0.5528, 0.9656, 0.5528, 0.9656, 0.5507, 0.9641, 0.5539, 0.9641, 0.5549, 0.9656, 0.5549, 0.9656, 0.5539, 0.9681, 0.5901, 0.9681, 0.5915, 0.9696, 0.5915, 0.9696, 0.5901, 0.9555, 0.5901, 0.9555, 0.5915, 0.9582, 0.5915, 0.9582, 0.5901, 0.9515, 0.5539, 0.9515, 0.5549, 0.9542, 0.5549, 0.9542, 0.5539, 0.9515, 0.5507, 0.9515, 0.5528, 0.9542, 0.5528, 0.9542, 0.5507, 0.9532, 0.5894, 0.9532, 0.5903, 0.9555, 0.5903, 0.9555, 0.5894, 0.9597, 0.5852, 0.9597, 0.5879, 0.9681, 0.5879, 0.9681, 0.5852, 0.9515, 0.5549, 0.9515, 0.556, 0.9542, 0.556, 0.9542, 0.5549, 0.9641, 0.5549, 0.9641, 0.556, 0.9656, 0.556, 0.9656, 0.5549, 0.9656, 0.5549, 0.9656, 0.556, 0.9683, 0.556, 0.9683, 0.5549, 0.9542, 0.5549, 0.9542, 0.556, 0.9557, 0.556, 0.9557, 0.5549, 0.9557, 0.5549, 0.9557, 0.5549, 0.9557, 0.5539, 0.9557, 0.5539, 0.9515, 0.5528, 0.9515, 0.5539, 0.9542, 0.5539, 0.9542, 0.5528, 0.9641, 0.5528, 0.9641, 0.5539, 0.9656, 0.5539, 0.9656, 0.5528, 0.9656, 0.5528, 0.9656, 0.5539, 0.9683, 0.5539, 0.9683, 0.5528, 0.9641, 0.557, 0.9641, 0.557, 0.9596, 0.557, 0.9598, 0.557, 0.9542, 0.5528, 0.9542, 0.5539, 0.9557, 0.5539, 0.9557, 0.5528, 0.9555, 0.5894, 0.9555, 0.5901, 0.9582, 0.5901, 0.9582, 0.5894, 0.9681, 0.5894, 0.9681, 0.5897, 0.9681, 0.5901, 0.9696, 0.5901, 0.9696, 0.5894, 0.9696, 0.5894, 0.9696, 0.5901, 0.9723, 0.5901, 0.9723, 0.5894, 0.9582, 0.5894, 0.9582, 0.5901, 0.9597, 0.5901, 0.9597, 0.5897, 0.9597, 0.5894, 0.9557, 0.556, 0.9557, 0.556, 0.9557, 0.5549, 0.9557, 0.5549, 0.9592, 0.5922, 0.9592, 0.5938, 0.9649, 0.5938, 0.9716, 0.5938, 0.9716, 0.593, 0.9716, 0.5922, 0.9592, 0.5845, 0.9592, 0.5876, 0.9716, 0.5876, 0.9716, 0.5845, 0.9592, 0.5891, 0.9592, 0.5907, 0.9716, 0.5907, 0.9716, 0.5891, 0.9572, 0.5831, 0.9572, 0.5856, 0.972, 0.5856, 0.972, 0.5831, 0.9592, 0.5907, 0.9592, 0.5922, 0.9716, 0.5922, 0.9716, 0.5907, 0.9592, 0.5876, 0.9592, 0.5891, 0.9716, 0.5891, 0.9716, 0.5876, 0.9572, 0.5819, 0.9572, 0.5825, 0.9572, 0.5831, 0.972, 0.5831, 0.972, 0.5824, 0.972, 0.5819, 0.9631, 0.5819, 0.9681, 0.5901, 0.9681, 0.5901, 0.9681, 0.5915, 0.9681, 0.5915, 0.9597, 0.5915, 0.9597, 0.5915, 0.9597, 0.5901, 0.9597, 0.5901, 0.9597, 0.5894, 0.9597, 0.5894, 0.963, 0.5894, 0.9631, 0.5894, 0.9641, 0.5549, 0.9641, 0.5549, 0.9641, 0.556, 0.9641, 0.556, 0.9681, 0.5894, 0.9681, 0.5894, 0.9681, 0.5897, 0.9681, 0.5897, 0.9597, 0.5901, 0.9597, 0.5901, 0.9597, 0.5898, 0.9597, 0.5897, 0.9568, 0.5903, 0.9568, 0.5903, 0.9568, 0.5894, 0.9568, 0.5894, 0.9641, 0.5539, 0.9641, 0.5539, 0.9641, 0.5549, 0.9641, 0.5549, 0.9641, 0.556, 0.9641, 0.556, 0.9641, 0.5565, 0.9641, 0.5565, 0.9681, 0.5897, 0.9681, 0.5901, 0.9681, 0.5901, 0.9681, 0.5897, 0.963, 0.5894, 0.9681, 0.5894, 0.9681, 0.5894, 0.9631, 0.5894, 0.9597, 0.5898, 0.9597, 0.5894, 0.9597, 0.5894, 0.9597, 0.5897, 0.9596, 0.557, 0.9557, 0.557, 0.9557, 0.557, 0.9598, 0.557, 0.9641, 0.5565, 0.9641, 0.557, 0.9641, 0.557, 0.9641, 0.5565, 0.07209, 0.4459, 0.07209, 0.4575, 0.06438, 0.4575, 0.06438, 0.4459, 0.07209, 0.4575, 0.06823, 0.4691, 0.06438, 0.4575, 0.06438, 0.4459, 0.06438, 0.4575, 0.05667, 0.4575, 0.05667, 0.4459, 0.06438, 0.4575, 0.06053, 0.4691, 0.05667, 0.4575, 0.05667, 0.4575, 0.05282, 0.4691, 0.04896, 0.4575, 0.05667, 0.4459, 0.05667, 0.4575, 0.04896, 0.4575, 0.04896, 0.4459, 0.04896, 0.4575, 0.04511, 0.4691, 0.04125, 0.4575, 0.04896, 0.4459, 0.04896, 0.4575, 0.04125, 0.4575, 0.04125, 0.4459, 0.04125, 0.4575, 0.0374, 0.4691, 0.03355, 0.4575, 0.04125, 0.4459, 0.04125, 0.4575, 0.03355, 0.4575, 0.03355, 0.4459, 0.03355, 0.4575, 0.02969, 0.4691, 0.02584, 0.4575, 0.03355, 0.4459, 0.03355, 0.4575, 0.02584, 0.4575, 0.02584, 0.4459, 0.09521, 0.4575, 0.09136, 0.4691, 0.08751, 0.4575, 0.09521, 0.4459, 0.09521, 0.4575, 0.08751, 0.4575, 0.08751, 0.4459, 0.08751, 0.4575, 0.08365, 0.4691, 0.0798, 0.4575, 0.08751, 0.4459, 0.08751, 0.4575, 0.0798, 0.4575, 0.0798, 0.4459, 0.0798, 0.4459, 0.0798, 0.4575, 0.07209, 0.4575, 0.07209, 0.4459, 0.0798, 0.4575, 0.07594, 0.4691, 0.07209, 0.4575, 0.0798, 0.4459, 0.07209, 0.4459, 0.07209, 0.4459, 0.0798, 0.4459, 0.07209, 0.4459, 0.06438, 0.4459, 0.06438, 0.4459, 0.07209, 0.4459, 0.04125, 0.4459, 0.03355, 0.4459, 0.03355, 0.4459, 0.04125, 0.4459, 0.09521, 0.4459, 0.08751, 0.4459, 0.08751, 0.4459, 0.09521, 0.4459, 0.04896, 0.4459, 0.04125, 0.4459, 0.04125, 0.4459, 0.04896, 0.4459, 0.03355, 0.4459, 0.02584, 0.4459, 0.02584, 0.4459, 0.03355, 0.4459, 0.05667, 0.4459, 0.04896, 0.4459, 0.04896, 0.4459, 0.05667, 0.4459, 0.08751, 0.4459, 0.0798, 0.4459, 0.0798, 0.4459, 0.08751, 0.4459, 0.06438, 0.4459, 0.05667, 0.4459, 0.05667, 0.4459, 0.06438, 0.4459, 0.07209, 0.4459, 0.07209, 0.4575, 0.06438, 0.4575, 0.06438, 0.4459, 0.07209, 0.4575, 0.06823, 0.4691, 0.06438, 0.4575, 0.06438, 0.4459, 0.06438, 0.4575, 0.05667, 0.4575, 0.05667, 0.4459, 0.06438, 0.4575, 0.06053, 0.4691, 0.05667, 0.4575, 0.05667, 0.4575, 0.05282, 0.4691, 0.04896, 0.4575, 0.05667, 0.4459, 0.05667, 0.4575, 0.04896, 0.4575, 0.04896, 0.4459, 0.04896, 0.4575, 0.04511, 0.4691, 0.04125, 0.4575, 0.04896, 0.4459, 0.04896, 0.4575, 0.04125, 0.4575, 0.04125, 0.4459, 0.04125, 0.4575, 0.0374, 0.4691, 0.03355, 0.4575, 0.04125, 0.4459, 0.04125, 0.4575, 0.03355, 0.4575, 0.03355, 0.4459, 0.03355, 0.4575, 0.02969, 0.4691, 0.02584, 0.4575, 0.03355, 0.4459, 0.03355, 0.4575, 0.02584, 0.4575, 0.02584, 0.4459, 0.09521, 0.4575, 0.09136, 0.4691, 0.08751, 0.4575, 0.09521, 0.4459, 0.09521, 0.4575, 0.08751, 0.4575, 0.08751, 0.4459, 0.08751, 0.4575, 0.08365, 0.4691, 0.0798, 0.4575, 0.08751, 0.4459, 0.08751, 0.4575, 0.0798, 0.4575, 0.0798, 0.4459, 0.0798, 0.4459, 0.0798, 0.4575, 0.07209, 0.4575, 0.07209, 0.4459, 0.0798, 0.4575, 0.07594, 0.4691, 0.07209, 0.4575, 0.0798, 0.4459, 0.07209, 0.4459, 0.07209, 0.4459, 0.0798, 0.4459, 0.07209, 0.4459, 0.06438, 0.4459, 0.06438, 0.4459, 0.07209, 0.4459, 0.04125, 0.4459, 0.03355, 0.4459, 0.03355, 0.4459, 0.04125, 0.4459, 0.09521, 0.4459, 0.08751, 0.4459, 0.08751, 0.4459, 0.09521, 0.4459, 0.04896, 0.4459, 0.04125, 0.4459, 0.04125, 0.4459, 0.04896, 0.4459, 0.03355, 0.4459, 0.02584, 0.4459, 0.02584, 0.4459, 0.03355, 0.4459, 0.05667, 0.4459, 0.04896, 0.4459, 0.04896, 0.4459, 0.05667, 0.4459, 0.08751, 0.4459, 0.0798, 0.4459, 0.0798, 0.4459, 0.08751, 0.4459, 0.06438, 0.4459, 0.05667, 0.4459, 0.05667, 0.4459, 0.06438, 0.4459, 0.07209, 0.4459, 0.06438, 0.4459, 0.06438, 0.4575, 0.07209, 0.4575, 0.07209, 0.4575, 0.06438, 0.4575, 0.06823, 0.4691, 0.06438, 0.4459, 0.05667, 0.4459, 0.05667, 0.4575, 0.06438, 0.4575, 0.06438, 0.4575, 0.05667, 0.4575, 0.06053, 0.4691, 0.05667, 0.4575, 0.04896, 0.4575, 0.05282, 0.4691, 0.05667, 0.4459, 0.04896, 0.4459, 0.04896, 0.4575, 0.05667, 0.4575, 0.04896, 0.4575, 0.04125, 0.4575, 0.04511, 0.4691, 0.04896, 0.4459, 0.04125, 0.4459, 0.04125, 0.4575, 0.04896, 0.4575, 0.04125, 0.4575, 0.03355, 0.4575, 0.0374, 0.4691, 0.04125, 0.4459, 0.03355, 0.4459, 0.03355, 0.4575, 0.04125, 0.4575, 0.03355, 0.4575, 0.02584, 0.4575, 0.02969, 0.4691, 0.03355, 0.4459, 0.02584, 0.4459, 0.02584, 0.4575, 0.03355, 0.4575, 0.09521, 0.4575, 0.08751, 0.4575, 0.09136, 0.4691, 0.09521, 0.4459, 0.08751, 0.4459, 0.08751, 0.4575, 0.09521, 0.4575, 0.08751, 0.4575, 0.0798, 0.4575, 0.08365, 0.4691, 0.08751, 0.4459, 0.0798, 0.4459, 0.0798, 0.4575, 0.08751, 0.4575, 0.0798, 0.4459, 0.07209, 0.4459, 0.07209, 0.4575, 0.0798, 0.4575, 0.0798, 0.4575, 0.07209, 0.4575, 0.07594, 0.4691, 0.0798, 0.4459, 0.0798, 0.4459, 0.07209, 0.4459, 0.07209, 0.4459, 0.07209, 0.4459, 0.07209, 0.4459, 0.06438, 0.4459, 0.06438, 0.4459, 0.04125, 0.4459, 0.04125, 0.4459, 0.03355, 0.4459, 0.03355, 0.4459, 0.09521, 0.4459, 0.09521, 0.4459, 0.08751, 0.4459, 0.08751, 0.4459, 0.04896, 0.4459, 0.04896, 0.4459, 0.04125, 0.4459, 0.04125, 0.4459, 0.03355, 0.4459, 0.03355, 0.4459, 0.02584, 0.4459, 0.02584, 0.4459, 0.05667, 0.4459, 0.05667, 0.4459, 0.04896, 0.4459, 0.04896, 0.4459, 0.08751, 0.4459, 0.08751, 0.4459, 0.0798, 0.4459, 0.0798, 0.4459, 0.06438, 0.4459, 0.06438, 0.4459, 0.05667, 0.4459, 0.05667, 0.4459, 0.07209, 0.4459, 0.06438, 0.4459, 0.06438, 0.4575, 0.07209, 0.4575, 0.07209, 0.4575, 0.06438, 0.4575, 0.06823, 0.4691, 0.06438, 0.4459, 0.05667, 0.4459, 0.05667, 0.4575, 0.06438, 0.4575, 0.06438, 0.4575, 0.05667, 0.4575, 0.06053, 0.4691, 0.05667, 0.4575, 0.04896, 0.4575, 0.05282, 0.4691, 0.05667, 0.4459, 0.04896, 0.4459, 0.04896, 0.4575, 0.05667, 0.4575, 0.04896, 0.4575, 0.04125, 0.4575, 0.04511, 0.4691, 0.04896, 0.4459, 0.04125, 0.4459, 0.04125, 0.4575, 0.04896, 0.4575, 0.04125, 0.4575, 0.03355, 0.4575, 0.0374, 0.4691, 0.04125, 0.4459, 0.03355, 0.4459, 0.03355, 0.4575, 0.04125, 0.4575, 0.03355, 0.4575, 0.02584, 0.4575, 0.02969, 0.4691, 0.03355, 0.4459, 0.02584, 0.4459, 0.02584, 0.4575, 0.03355, 0.4575, 0.09521, 0.4575, 0.08751, 0.4575, 0.09136, 0.4691, 0.09521, 0.4459, 0.08751, 0.4459, 0.08751, 0.4575, 0.09521, 0.4575, 0.08751, 0.4575, 0.0798, 0.4575, 0.08365, 0.4691, 0.08751, 0.4459, 0.0798, 0.4459, 0.0798, 0.4575, 0.08751, 0.4575, 0.0798, 0.4459, 0.07209, 0.4459, 0.07209, 0.4575, 0.0798, 0.4575, 0.0798, 0.4575, 0.07209, 0.4575, 0.07594, 0.4691, 0.0798, 0.4459, 0.0798, 0.4459, 0.07209, 0.4459, 0.07209, 0.4459, 0.07209, 0.4459, 0.07209, 0.4459, 0.06438, 0.4459, 0.06438, 0.4459, 0.04125, 0.4459, 0.04125, 0.4459, 0.03355, 0.4459, 0.03355, 0.4459, 0.09521, 0.4459, 0.09521, 0.4459, 0.08751, 0.4459, 0.08751, 0.4459, 0.04896, 0.4459, 0.04896, 0.4459, 0.04125, 0.4459, 0.04125, 0.4459, 0.03355, 0.4459, 0.03355, 0.4459, 0.02584, 0.4459, 0.02584, 0.4459, 0.05667, 0.4459, 0.05667, 0.4459, 0.04896, 0.4459, 0.04896, 0.4459, 0.08751, 0.4459, 0.08751, 0.4459, 0.0798, 0.4459, 0.0798, 0.4459, 0.06438, 0.4459, 0.06438, 0.4459, 0.05667, 0.4459, 0.05667, 0.4459, 0.9597, 0.5879, 0.9681, 0.5879, 0.9681, 0.5894, 0.9631, 0.5894, 0.9597, 0.5894, 0.9641, 0.5507, 0.9641, 0.5528, 0.9641, 0.5528, 0.9641, 0.5507, 0.9555, 0.5894, 0.9568, 0.5894, 0.9568, 0.5903, 0.9555, 0.5903, 0.9542, 0.5507, 0.9557, 0.5507, 0.9557, 0.5528, 0.9542, 0.5528, 0.9557, 0.5528, 0.9557, 0.5507, 0.9557, 0.5507, 0.9557, 0.5528, 0.9542, 0.5539, 0.9557, 0.5539, 0.9557, 0.5549, 0.9542, 0.5549, 0.9557, 0.5539, 0.9557, 0.5528, 0.9557, 0.5528, 0.9557, 0.5539, 0.9641, 0.5528, 0.9641, 0.5539, 0.9641, 0.5539, 0.9641, 0.5528, 0.9582, 0.5901, 0.9597, 0.5901, 0.9597, 0.5915, 0.9582, 0.5915, 0.9696, 0.5901, 0.9723, 0.5901, 0.9723, 0.5915, 0.9696, 0.5915, 0.9656, 0.5539, 0.9683, 0.5539, 0.9683, 0.5549, 0.9656, 0.5549, 0.9656, 0.5507, 0.9683, 0.5507, 0.9683, 0.5528, 0.9656, 0.5528, 0.9656, 0.556, 0.9683, 0.556, 0.9683, 0.557, 0.9656, 0.557, 0.9557, 0.5585, 0.9641, 0.5585, 0.9641, 0.5612, 0.9557, 0.5612, 0.9557, 0.557, 0.9598, 0.557, 0.9641, 0.557, 0.9641, 0.5585, 0.9557, 0.5585, 0.9641, 0.556, 0.9656, 0.556, 0.9656, 0.557, 0.9641, 0.557, 0.9641, 0.5565, 0.9641, 0.5507, 0.9656, 0.5507, 0.9656, 0.5528, 0.9641, 0.5528, 0.9641, 0.5539, 0.9656, 0.5539, 0.9656, 0.5549, 0.9641, 0.5549, 0.9681, 0.5901, 0.9696, 0.5901, 0.9696, 0.5915, 0.9681, 0.5915, 0.9555, 0.5901, 0.9582, 0.5901, 0.9582, 0.5915, 0.9555, 0.5915, 0.9515, 0.5539, 0.9542, 0.5539, 0.9542, 0.5549, 0.9515, 0.5549, 0.9515, 0.5507, 0.9542, 0.5507, 0.9542, 0.5528, 0.9515, 0.5528, 0.9532, 0.5894, 0.9555, 0.5894, 0.9555, 0.5903, 0.9532, 0.5903, 0.9597, 0.5852, 0.9681, 0.5852, 0.9681, 0.5879, 0.9597, 0.5879, 0.9515, 0.5549, 0.9542, 0.5549, 0.9542, 0.556, 0.9515, 0.556, 0.9641, 0.5549, 0.9656, 0.5549, 0.9656, 0.556, 0.9641, 0.556, 0.9656, 0.5549, 0.9683, 0.5549, 0.9683, 0.556, 0.9656, 0.556, 0.9542, 0.5549, 0.9557, 0.5549, 0.9557, 0.556, 0.9542, 0.556, 0.9557, 0.5549, 0.9557, 0.5539, 0.9557, 0.5539, 0.9557, 0.5549, 0.9515, 0.5528, 0.9542, 0.5528, 0.9542, 0.5539, 0.9515, 0.5539, 0.9641, 0.5528, 0.9656, 0.5528, 0.9656, 0.5539, 0.9641, 0.5539, 0.9656, 0.5528, 0.9683, 0.5528, 0.9683, 0.5539, 0.9656, 0.5539, 0.9641, 0.557, 0.9598, 0.557, 0.9596, 0.557, 0.9641, 0.557, 0.9542, 0.5528, 0.9557, 0.5528, 0.9557, 0.5539, 0.9542, 0.5539, 0.9555, 0.5894, 0.9582, 0.5894, 0.9582, 0.5901, 0.9555, 0.5901, 0.9681, 0.5894, 0.9696, 0.5894, 0.9696, 0.5901, 0.9681, 0.5901, 0.9681, 0.5897, 0.9696, 0.5894, 0.9723, 0.5894, 0.9723, 0.5901, 0.9696, 0.5901, 0.9582, 0.5894, 0.9597, 0.5894, 0.9597, 0.5897, 0.9597, 0.5901, 0.9582, 0.5901, 0.9557, 0.556, 0.9557, 0.5549, 0.9557, 0.5549, 0.9557, 0.556, 0.9592, 0.5922, 0.9716, 0.5922, 0.9716, 0.593, 0.9716, 0.5938, 0.9649, 0.5938, 0.9592, 0.5938, 0.9592, 0.5845, 0.9716, 0.5845, 0.9716, 0.5876, 0.9592, 0.5876, 0.9592, 0.5891, 0.9716, 0.5891, 0.9716, 0.5907, 0.9592, 0.5907, 0.9572, 0.5831, 0.972, 0.5831, 0.972, 0.5856, 0.9572, 0.5856, 0.9592, 0.5907, 0.9716, 0.5907, 0.9716, 0.5922, 0.9592, 0.5922, 0.9592, 0.5876, 0.9716, 0.5876, 0.9716, 0.5891, 0.9592, 0.5891, 0.9572, 0.5819, 0.9631, 0.5819, 0.972, 0.5819, 0.972, 0.5824, 0.972, 0.5831, 0.9572, 0.5831, 0.9572, 0.5825, 0.9681, 0.5901, 0.9681, 0.5915, 0.9681, 0.5915, 0.9681, 0.5901, 0.9597, 0.5915, 0.9597, 0.5901, 0.9597, 0.5901, 0.9597, 0.5915, 0.9597, 0.5894, 0.9631, 0.5894, 0.963, 0.5894, 0.9597, 0.5894, 0.9641, 0.5549, 0.9641, 0.556, 0.9641, 0.556, 0.9641, 0.5549, 0.9681, 0.5894, 0.9681, 0.5897, 0.9681, 0.5897, 0.9681, 0.5894, 0.9597, 0.5901, 0.9597, 0.5897, 0.9597, 0.5898, 0.9597, 0.5901, 0.9568, 0.5903, 0.9568, 0.5894, 0.9568, 0.5894, 0.9568, 0.5903, 0.9641, 0.5539, 0.9641, 0.5549, 0.9641, 0.5549, 0.9641, 0.5539, 0.9641, 0.556, 0.9641, 0.5565, 0.9641, 0.5565, 0.9641, 0.556, 0.9681, 0.5897, 0.9681, 0.5897, 0.9681, 0.5901, 0.9681, 0.5901, 0.963, 0.5894, 0.9631, 0.5894, 0.9681, 0.5894, 0.9681, 0.5894, 0.9597, 0.5898, 0.9597, 0.5897, 0.9597, 0.5894, 0.9597, 0.5894, 0.9596, 0.557, 0.9598, 0.557, 0.9557, 0.557, 0.9557, 0.557, 0.9641, 0.5565, 0.9641, 0.5565, 0.9641, 0.557, 0.9641, 0.557, 0.9597, 0.5879, 0.9597, 0.5894, 0.9631, 0.5894, 0.9681, 0.5894, 0.9681, 0.5879, 0.9641, 0.5507, 0.9641, 0.5507, 0.9641, 0.5528, 0.9641, 0.5528, 0.9555, 0.5894, 0.9555, 0.5903, 0.9568, 0.5903, 0.9568, 0.5894, 0.9542, 0.5507, 0.9542, 0.5528, 0.9557, 0.5528, 0.9557, 0.5507, 0.9557, 0.5528, 0.9557, 0.5528, 0.9557, 0.5507, 0.9557, 0.5507, 0.9542, 0.5539, 0.9542, 0.5549, 0.9557, 0.5549, 0.9557, 0.5539, 0.9557, 0.5539, 0.9557, 0.5539, 0.9557, 0.5528, 0.9557, 0.5528, 0.9641, 0.5528, 0.9641, 0.5528, 0.9641, 0.5539, 0.9641, 0.5539, 0.9582, 0.5901, 0.9582, 0.5915, 0.9597, 0.5915, 0.9597, 0.5901, 0.9696, 0.5901, 0.9696, 0.5915, 0.9723, 0.5915, 0.9723, 0.5901, 0.9656, 0.5539, 0.9656, 0.5549, 0.9683, 0.5549, 0.9683, 0.5539, 0.9656, 0.5507, 0.9656, 0.5528, 0.9683, 0.5528, 0.9683, 0.5507, 0.9656, 0.556, 0.9656, 0.557, 0.9683, 0.557, 0.9683, 0.556, 0.9557, 0.5585, 0.9557, 0.5612, 0.9641, 0.5612, 0.9641, 0.5585, 0.9557, 0.557, 0.9557, 0.5585, 0.9641, 0.5585, 0.9641, 0.557, 0.9598, 0.557, 0.9641, 0.556, 0.9641, 0.5565, 0.9641, 0.557, 0.9656, 0.557, 0.9656, 0.556, 0.9641, 0.5507, 0.9641, 0.5528, 0.9656, 0.5528, 0.9656, 0.5507, 0.9641, 0.5539, 0.9641, 0.5549, 0.9656, 0.5549, 0.9656, 0.5539, 0.9681, 0.5901, 0.9681, 0.5915, 0.9696, 0.5915, 0.9696, 0.5901, 0.9555, 0.5901, 0.9555, 0.5915, 0.9582, 0.5915, 0.9582, 0.5901, 0.9515, 0.5539, 0.9515, 0.5549, 0.9542, 0.5549, 0.9542, 0.5539, 0.9515, 0.5507, 0.9515, 0.5528, 0.9542, 0.5528, 0.9542, 0.5507, 0.9532, 0.5894, 0.9532, 0.5903, 0.9555, 0.5903, 0.9555, 0.5894, 0.9597, 0.5852, 0.9597, 0.5879, 0.9681, 0.5879, 0.9681, 0.5852, 0.9515, 0.5549, 0.9515, 0.556, 0.9542, 0.556, 0.9542, 0.5549, 0.9641, 0.5549, 0.9641, 0.556, 0.9656, 0.556, 0.9656, 0.5549, 0.9656, 0.5549, 0.9656, 0.556, 0.9683, 0.556, 0.9683, 0.5549, 0.9542, 0.5549, 0.9542, 0.556, 0.9557, 0.556, 0.9557, 0.5549, 0.9557, 0.5549, 0.9557, 0.5549, 0.9557, 0.5539, 0.9557, 0.5539, 0.9515, 0.5528, 0.9515, 0.5539, 0.9542, 0.5539, 0.9542, 0.5528, 0.9641, 0.5528, 0.9641, 0.5539, 0.9656, 0.5539, 0.9656, 0.5528, 0.9656, 0.5528, 0.9656, 0.5539, 0.9683, 0.5539, 0.9683, 0.5528, 0.9641, 0.557, 0.9641, 0.557, 0.9596, 0.557, 0.9598, 0.557, 0.9542, 0.5528, 0.9542, 0.5539, 0.9557, 0.5539, 0.9557, 0.5528, 0.9555, 0.5894, 0.9555, 0.5901, 0.9582, 0.5901, 0.9582, 0.5894, 0.9681, 0.5894, 0.9681, 0.5897, 0.9681, 0.5901, 0.9696, 0.5901, 0.9696, 0.5894, 0.9696, 0.5894, 0.9696, 0.5901, 0.9723, 0.5901, 0.9723, 0.5894, 0.9582, 0.5894, 0.9582, 0.5901, 0.9597, 0.5901, 0.9597, 0.5897, 0.9597, 0.5894, 0.9557, 0.556, 0.9557, 0.556, 0.9557, 0.5549, 0.9557, 0.5549, 0.9592, 0.5922, 0.9592, 0.5938, 0.9649, 0.5938, 0.9716, 0.5938, 0.9716, 0.593, 0.9716, 0.5922, 0.9592, 0.5845, 0.9592, 0.5876, 0.9716, 0.5876, 0.9716, 0.5845, 0.9592, 0.5891, 0.9592, 0.5907, 0.9716, 0.5907, 0.9716, 0.5891, 0.9572, 0.5831, 0.9572, 0.5856, 0.972, 0.5856, 0.972, 0.5831, 0.9592, 0.5907, 0.9592, 0.5922, 0.9716, 0.5922, 0.9716, 0.5907, 0.9592, 0.5876, 0.9592, 0.5891, 0.9716, 0.5891, 0.9716, 0.5876, 0.9572, 0.5819, 0.9572, 0.5825, 0.9572, 0.5831, 0.972, 0.5831, 0.972, 0.5824, 0.972, 0.5819, 0.9631, 0.5819, 0.9681, 0.5901, 0.9681, 0.5901, 0.9681, 0.5915, 0.9681, 0.5915, 0.9597, 0.5915, 0.9597, 0.5915, 0.9597, 0.5901, 0.9597, 0.5901, 0.9597, 0.5894, 0.9597, 0.5894, 0.963, 0.5894, 0.9631, 0.5894, 0.9641, 0.5549, 0.9641, 0.5549, 0.9641, 0.556, 0.9641, 0.556, 0.9681, 0.5894, 0.9681, 0.5894, 0.9681, 0.5897, 0.9681, 0.5897, 0.9597, 0.5901, 0.9597, 0.5901, 0.9597, 0.5898, 0.9597, 0.5897, 0.9568, 0.5903, 0.9568, 0.5903, 0.9568, 0.5894, 0.9568, 0.5894, 0.9641, 0.5539, 0.9641, 0.5539, 0.9641, 0.5549, 0.9641, 0.5549, 0.9641, 0.556, 0.9641, 0.556, 0.9641, 0.5565, 0.9641, 0.5565, 0.9681, 0.5897, 0.9681, 0.5901, 0.9681, 0.5901, 0.9681, 0.5897, 0.963, 0.5894, 0.9681, 0.5894, 0.9681, 0.5894, 0.9631, 0.5894, 0.9597, 0.5898, 0.9597, 0.5894, 0.9597, 0.5894, 0.9597, 0.5897, 0.9596, 0.557, 0.9557, 0.557, 0.9557, 0.557, 0.9598, 0.557, 0.9641, 0.5565, 0.9641, 0.557, 0.9641, 0.557, 0.9641, 0.5565, 0.9597, 0.5879, 0.9681, 0.5879, 0.9681, 0.5894, 0.9631, 0.5894, 0.9597, 0.5894, 0.9641, 0.5507, 0.9641, 0.5528, 0.9641, 0.5528, 0.9641, 0.5507, 0.9555, 0.5894, 0.9568, 0.5894, 0.9568, 0.5903, 0.9555, 0.5903, 0.9542, 0.5507, 0.9557, 0.5507, 0.9557, 0.5528, 0.9542, 0.5528, 0.9557, 0.5528, 0.9557, 0.5507, 0.9557, 0.5507, 0.9557, 0.5528, 0.9542, 0.5539, 0.9557, 0.5539, 0.9557, 0.5549, 0.9542, 0.5549, 0.9557, 0.5539, 0.9557, 0.5528, 0.9557, 0.5528, 0.9557, 0.5539, 0.9641, 0.5528, 0.9641, 0.5539, 0.9641, 0.5539, 0.9641, 0.5528, 0.9582, 0.5901, 0.9597, 0.5901, 0.9597, 0.5915, 0.9582, 0.5915, 0.9696, 0.5901, 0.9723, 0.5901, 0.9723, 0.5915, 0.9696, 0.5915, 0.9656, 0.5539, 0.9683, 0.5539, 0.9683, 0.5549, 0.9656, 0.5549, 0.9656, 0.5507, 0.9683, 0.5507, 0.9683, 0.5528, 0.9656, 0.5528, 0.9656, 0.556, 0.9683, 0.556, 0.9683, 0.557, 0.9656, 0.557, 0.9557, 0.5585, 0.9641, 0.5585, 0.9641, 0.5612, 0.9557, 0.5612, 0.9557, 0.557, 0.9598, 0.557, 0.9641, 0.557, 0.9641, 0.5585, 0.9557, 0.5585, 0.9641, 0.556, 0.9656, 0.556, 0.9656, 0.557, 0.9641, 0.557, 0.9641, 0.5565, 0.9641, 0.5507, 0.9656, 0.5507, 0.9656, 0.5528, 0.9641, 0.5528, 0.9641, 0.5539, 0.9656, 0.5539, 0.9656, 0.5549, 0.9641, 0.5549, 0.9681, 0.5901, 0.9696, 0.5901, 0.9696, 0.5915, 0.9681, 0.5915, 0.9555, 0.5901, 0.9582, 0.5901, 0.9582, 0.5915, 0.9555, 0.5915, 0.9515, 0.5539, 0.9542, 0.5539, 0.9542, 0.5549, 0.9515, 0.5549, 0.9515, 0.5507, 0.9542, 0.5507, 0.9542, 0.5528, 0.9515, 0.5528, 0.9532, 0.5894, 0.9555, 0.5894, 0.9555, 0.5903, 0.9532, 0.5903, 0.9597, 0.5852, 0.9681, 0.5852, 0.9681, 0.5879, 0.9597, 0.5879, 0.9515, 0.5549, 0.9542, 0.5549, 0.9542, 0.556, 0.9515, 0.556, 0.9641, 0.5549, 0.9656, 0.5549, 0.9656, 0.556, 0.9641, 0.556, 0.9656, 0.5549, 0.9683, 0.5549, 0.9683, 0.556, 0.9656, 0.556, 0.9542, 0.5549, 0.9557, 0.5549, 0.9557, 0.556, 0.9542, 0.556, 0.9557, 0.5549, 0.9557, 0.5539, 0.9557, 0.5539, 0.9557, 0.5549, 0.9515, 0.5528, 0.9542, 0.5528, 0.9542, 0.5539, 0.9515, 0.5539, 0.9641, 0.5528, 0.9656, 0.5528, 0.9656, 0.5539, 0.9641, 0.5539, 0.9656, 0.5528, 0.9683, 0.5528, 0.9683, 0.5539, 0.9656, 0.5539, 0.9641, 0.557, 0.9598, 0.557, 0.9596, 0.557, 0.9641, 0.557, 0.9542, 0.5528, 0.9557, 0.5528, 0.9557, 0.5539, 0.9542, 0.5539, 0.9555, 0.5894, 0.9582, 0.5894, 0.9582, 0.5901, 0.9555, 0.5901, 0.9681, 0.5894, 0.9696, 0.5894, 0.9696, 0.5901, 0.9681, 0.5901, 0.9681, 0.5897, 0.9696, 0.5894, 0.9723, 0.5894, 0.9723, 0.5901, 0.9696, 0.5901, 0.9582, 0.5894, 0.9597, 0.5894, 0.9597, 0.5897, 0.9597, 0.5901, 0.9582, 0.5901, 0.9557, 0.556, 0.9557, 0.5549, 0.9557, 0.5549, 0.9557, 0.556, 0.9592, 0.5922, 0.9716, 0.5922, 0.9716, 0.593, 0.9716, 0.5938, 0.9649, 0.5938, 0.9592, 0.5938, 0.9592, 0.5845, 0.9716, 0.5845, 0.9716, 0.5876, 0.9592, 0.5876, 0.9592, 0.5891, 0.9716, 0.5891, 0.9716, 0.5907, 0.9592, 0.5907, 0.9572, 0.5831, 0.972, 0.5831, 0.972, 0.5856, 0.9572, 0.5856, 0.9592, 0.5907, 0.9716, 0.5907, 0.9716, 0.5922, 0.9592, 0.5922, 0.9592, 0.5876, 0.9716, 0.5876, 0.9716, 0.5891, 0.9592, 0.5891, 0.9572, 0.5819, 0.9631, 0.5819, 0.972, 0.5819, 0.972, 0.5824, 0.972, 0.5831, 0.9572, 0.5831, 0.9572, 0.5825, 0.9681, 0.5901, 0.9681, 0.5915, 0.9681, 0.5915, 0.9681, 0.5901, 0.9597, 0.5915, 0.9597, 0.5901, 0.9597, 0.5901, 0.9597, 0.5915, 0.9597, 0.5894, 0.9631, 0.5894, 0.963, 0.5894, 0.9597, 0.5894, 0.9641, 0.5549, 0.9641, 0.556, 0.9641, 0.556, 0.9641, 0.5549, 0.9681, 0.5894, 0.9681, 0.5897, 0.9681, 0.5897, 0.9681, 0.5894, 0.9597, 0.5901, 0.9597, 0.5897, 0.9597, 0.5898, 0.9597, 0.5901, 0.9568, 0.5903, 0.9568, 0.5894, 0.9568, 0.5894, 0.9568, 0.5903, 0.9641, 0.5539, 0.9641, 0.5549, 0.9641, 0.5549, 0.9641, 0.5539, 0.9641, 0.556, 0.9641, 0.5565, 0.9641, 0.5565, 0.9641, 0.556, 0.9681, 0.5897, 0.9681, 0.5897, 0.9681, 0.5901, 0.9681, 0.5901, 0.963, 0.5894, 0.9631, 0.5894, 0.9681, 0.5894, 0.9681, 0.5894, 0.9597, 0.5898, 0.9597, 0.5897, 0.9597, 0.5894, 0.9597, 0.5894, 0.9596, 0.557, 0.9598, 0.557, 0.9557, 0.557, 0.9557, 0.557, 0.9641, 0.5565, 0.9641, 0.5565, 0.9641, 0.557, 0.9641, 0.557, 0.9597, 0.5879, 0.9597, 0.5894, 0.9631, 0.5894, 0.9681, 0.5894, 0.9681, 0.5879, 0.9641, 0.5507, 0.9641, 0.5507, 0.9641, 0.5528, 0.9641, 0.5528, 0.9555, 0.5894, 0.9555, 0.5903, 0.9568, 0.5903, 0.9568, 0.5894, 0.9542, 0.5507, 0.9542, 0.5528, 0.9557, 0.5528, 0.9557, 0.5507, 0.9557, 0.5528, 0.9557, 0.5528, 0.9557, 0.5507, 0.9557, 0.5507, 0.9542, 0.5539, 0.9542, 0.5549, 0.9557, 0.5549, 0.9557, 0.5539, 0.9557, 0.5539, 0.9557, 0.5539, 0.9557, 0.5528, 0.9557, 0.5528, 0.9641, 0.5528, 0.9641, 0.5528, 0.9641, 0.5539, 0.9641, 0.5539, 0.9582, 0.5901, 0.9582, 0.5915, 0.9597, 0.5915, 0.9597, 0.5901, 0.9696, 0.5901, 0.9696, 0.5915, 0.9723, 0.5915, 0.9723, 0.5901, 0.9656, 0.5539, 0.9656, 0.5549, 0.9683, 0.5549, 0.9683, 0.5539, 0.9656, 0.5507, 0.9656, 0.5528, 0.9683, 0.5528, 0.9683, 0.5507, 0.9656, 0.556, 0.9656, 0.557, 0.9683, 0.557, 0.9683, 0.556, 0.9557, 0.5585, 0.9557, 0.5612, 0.9641, 0.5612, 0.9641, 0.5585, 0.9557, 0.557, 0.9557, 0.5585, 0.9641, 0.5585, 0.9641, 0.557, 0.9598, 0.557, 0.9641, 0.556, 0.9641, 0.5565, 0.9641, 0.557, 0.9656, 0.557, 0.9656, 0.556, 0.9641, 0.5507, 0.9641, 0.5528, 0.9656, 0.5528, 0.9656, 0.5507, 0.9641, 0.5539, 0.9641, 0.5549, 0.9656, 0.5549, 0.9656, 0.5539, 0.9681, 0.5901, 0.9681, 0.5915, 0.9696, 0.5915, 0.9696, 0.5901, 0.9555, 0.5901, 0.9555, 0.5915, 0.9582, 0.5915, 0.9582, 0.5901, 0.9515, 0.5539, 0.9515, 0.5549, 0.9542, 0.5549, 0.9542, 0.5539, 0.9515, 0.5507, 0.9515, 0.5528, 0.9542, 0.5528, 0.9542, 0.5507, 0.9532, 0.5894, 0.9532, 0.5903, 0.9555, 0.5903, 0.9555, 0.5894, 0.9597, 0.5852, 0.9597, 0.5879, 0.9681, 0.5879, 0.9681, 0.5852, 0.9515, 0.5549, 0.9515, 0.556, 0.9542, 0.556, 0.9542, 0.5549, 0.9641, 0.5549, 0.9641, 0.556, 0.9656, 0.556, 0.9656, 0.5549, 0.9656, 0.5549, 0.9656, 0.556, 0.9683, 0.556, 0.9683, 0.5549, 0.9542, 0.5549, 0.9542, 0.556, 0.9557, 0.556, 0.9557, 0.5549, 0.9557, 0.5549, 0.9557, 0.5549, 0.9557, 0.5539, 0.9557, 0.5539, 0.9515, 0.5528, 0.9515, 0.5539, 0.9542, 0.5539, 0.9542, 0.5528, 0.9641, 0.5528, 0.9641, 0.5539, 0.9656, 0.5539, 0.9656, 0.5528, 0.9656, 0.5528, 0.9656, 0.5539, 0.9683, 0.5539, 0.9683, 0.5528, 0.9641, 0.557, 0.9641, 0.557, 0.9596, 0.557, 0.9598, 0.557, 0.9542, 0.5528, 0.9542, 0.5539, 0.9557, 0.5539, 0.9557, 0.5528, 0.9555, 0.5894, 0.9555, 0.5901, 0.9582, 0.5901, 0.9582, 0.5894, 0.9681, 0.5894, 0.9681, 0.5897, 0.9681, 0.5901, 0.9696, 0.5901, 0.9696, 0.5894, 0.9696, 0.5894, 0.9696, 0.5901, 0.9723, 0.5901, 0.9723, 0.5894, 0.9582, 0.5894, 0.9582, 0.5901, 0.9597, 0.5901, 0.9597, 0.5897, 0.9597, 0.5894, 0.9557, 0.556, 0.9557, 0.556, 0.9557, 0.5549, 0.9557, 0.5549, 0.9592, 0.5922, 0.9592, 0.5938, 0.9649, 0.5938, 0.9716, 0.5938, 0.9716, 0.593, 0.9716, 0.5922, 0.9592, 0.5845, 0.9592, 0.5876, 0.9716, 0.5876, 0.9716, 0.5845, 0.9592, 0.5891, 0.9592, 0.5907, 0.9716, 0.5907, 0.9716, 0.5891, 0.9572, 0.5831, 0.9572, 0.5856, 0.972, 0.5856, 0.972, 0.5831, 0.9592, 0.5907, 0.9592, 0.5922, 0.9716, 0.5922, 0.9716, 0.5907, 0.9592, 0.5876, 0.9592, 0.5891, 0.9716, 0.5891, 0.9716, 0.5876, 0.9572, 0.5819, 0.9572, 0.5825, 0.9572, 0.5831, 0.972, 0.5831, 0.972, 0.5824, 0.972, 0.5819, 0.9631, 0.5819, 0.9681, 0.5901, 0.9681, 0.5901, 0.9681, 0.5915, 0.9681, 0.5915, 0.9597, 0.5915, 0.9597, 0.5915, 0.9597, 0.5901, 0.9597, 0.5901, 0.9597, 0.5894, 0.9597, 0.5894, 0.963, 0.5894, 0.9631, 0.5894, 0.9641, 0.5549, 0.9641, 0.5549, 0.9641, 0.556, 0.9641, 0.556, 0.9681, 0.5894, 0.9681, 0.5894, 0.9681, 0.5897, 0.9681, 0.5897, 0.9597, 0.5901, 0.9597, 0.5901, 0.9597, 0.5898, 0.9597, 0.5897, 0.9568, 0.5903, 0.9568, 0.5903, 0.9568, 0.5894, 0.9568, 0.5894, 0.9641, 0.5539, 0.9641, 0.5539, 0.9641, 0.5549, 0.9641, 0.5549, 0.9641, 0.556, 0.9641, 0.556, 0.9641, 0.5565, 0.9641, 0.5565, 0.9681, 0.5897, 0.9681, 0.5901, 0.9681, 0.5901, 0.9681, 0.5897, 0.963, 0.5894, 0.9681, 0.5894, 0.9681, 0.5894, 0.9631, 0.5894, 0.9597, 0.5898, 0.9597, 0.5894, 0.9597, 0.5894, 0.9597, 0.5897, 0.9596, 0.557, 0.9557, 0.557, 0.9557, 0.557, 0.9598, 0.557, 0.9641, 0.5565, 0.9641, 0.557, 0.9641, 0.557, 0.9641, 0.5565, 0.09521, 0.4344, 0.09521, 0.4691, 0.08654, 0.4691, 0.08654, 0.4344, 0.08654, 0.4344, 0.08654, 0.4691, 0.07787, 0.4691, 0.07787, 0.4344, 0.07787, 0.4344, 0.07787, 0.4691, 0.0692, 0.4691, 0.0692, 0.4344, 0.0692, 0.4344, 0.0692, 0.4691, 0.06053, 0.4691, 0.06053, 0.4344, 0.06053, 0.4344, 0.06053, 0.4691, 0.05185, 0.4691, 0.05185, 0.4344, 0.05185, 0.4344, 0.05185, 0.4691, 0.04318, 0.4691, 0.04318, 0.4344, 0.04318, 0.4344, 0.04318, 0.4691, 0.03451, 0.4691, 0.03451, 0.4344, 0.03451, 0.4344, 0.03451, 0.4691, 0.02584, 0.4691, 0.02584, 0.4344, 0.05185, 0.4691, 0.06053, 0.4691, 0.06053, 0.4691, 0.05185, 0.4691, 0.07787, 0.4691, 0.08654, 0.4691, 0.08654, 0.4691, 0.07787, 0.4691, 0.02584, 0.4691, 0.03451, 0.4691, 0.03451, 0.4691, 0.02584, 0.4691, 0.05185, 0.4691, 0.06053, 0.4691, 0.06053, 0.4691, 0.05185, 0.4691, 0.0692, 0.4691, 0.07787, 0.4691, 0.07787, 0.4691, 0.0692, 0.4691, 0.08654, 0.4691, 0.09521, 0.4691, 0.09521, 0.4691, 0.08654, 0.4691, 0.03451, 0.4691, 0.04318, 0.4691, 0.04318, 0.4691, 0.03451, 0.4691, 0.04318, 0.4691, 0.05185, 0.4691, 0.05185, 0.4691, 0.04318, 0.4691, 0.03451, 0.4691, 0.04318, 0.4691, 0.04318, 0.4691, 0.03451, 0.4691, 0.04318, 0.4691, 0.05185, 0.4691, 0.05185, 0.4691, 0.04318, 0.4691, 0.08654, 0.4691, 0.09521, 0.4691, 0.09521, 0.4691, 0.08654, 0.4691, 0.0692, 0.4691, 0.07787, 0.4691, 0.07787, 0.4691, 0.0692, 0.4691, 0.05185, 0.4691, 0.06053, 0.4691, 0.06053, 0.4691, 0.05185, 0.4691, 0.06053, 0.4691, 0.0692, 0.4691, 0.0692, 0.4691, 0.06053, 0.4691, 0.02584, 0.4691, 0.03451, 0.4691, 0.03451, 0.4691, 0.02584, 0.4691, 0.06053, 0.4691, 0.0692, 0.4691, 0.0692, 0.4691, 0.06053, 0.4691, 0.07787, 0.4691, 0.08654, 0.4691, 0.08654, 0.4691, 0.07787, 0.4691, 0.08654, 0.4691, 0.09521, 0.4691, 0.09521, 0.4691, 0.08654, 0.4691, 0.06053, 0.4691, 0.0692, 0.4691, 0.0692, 0.4691, 0.06053, 0.4691, 0.0692, 0.4691, 0.07787, 0.4691, 0.07787, 0.4691, 0.0692, 0.4691, 0.02584, 0.4691, 0.03451, 0.4691, 0.03451, 0.4691, 0.02584, 0.4691, 0.07787, 0.4691, 0.08654, 0.4691, 0.08654, 0.4691, 0.07787, 0.4691, 0.08654, 0.4691, 0.09521, 0.4691, 0.09521, 0.4691, 0.08654, 0.4691, 0.05185, 0.4691, 0.06053, 0.4691, 0.06053, 0.4691, 0.05185, 0.4691, 0.03451, 0.4691, 0.04318, 0.4691, 0.04318, 0.4691, 0.03451, 0.4691, 0.02584, 0.4691, 0.03451, 0.4691, 0.03451, 0.4691, 0.02584, 0.4691, 0.04318, 0.4691, 0.05185, 0.4691, 0.05185, 0.4691, 0.04318, 0.4691, 0.03451, 0.4691, 0.04318, 0.4691, 0.04318, 0.4691, 0.03451, 0.4691, 0.04318, 0.4691, 0.05185, 0.4691, 0.05185, 0.4691, 0.04318, 0.4691, 0.05185, 0.4691, 0.06053, 0.4691, 0.06053, 0.4691, 0.05185, 0.4691, 0.0692, 0.4691, 0.07787, 0.4691, 0.07787, 0.4691, 0.0692, 0.4691, 0.06053, 0.4691, 0.0692, 0.4691, 0.0692, 0.4691, 0.06053, 0.4691, 0.07787, 0.4691, 0.08654, 0.4691, 0.08654, 0.4691, 0.07787, 0.4691, 0.03451, 0.4691, 0.04318, 0.4691, 0.04318, 0.4691, 0.03451, 0.4691, 0.04318, 0.4691, 0.05185, 0.4691, 0.05185, 0.4691, 0.04318, 0.4691, 0.08654, 0.4691, 0.09521, 0.4691, 0.09521, 0.4691, 0.08654, 0.4691, 0.0692, 0.4691, 0.07787, 0.4691, 0.07787, 0.4691, 0.0692, 0.4691, 0.05185, 0.4691, 0.06053, 0.4691, 0.06053, 0.4691, 0.05185, 0.4691, 0.06053, 0.4691, 0.0692, 0.4691, 0.0692, 0.4691, 0.06053, 0.4691, 0.02584, 0.4691, 0.03451, 0.4691, 0.03451, 0.4691, 0.02584, 0.4691, 0.07787, 0.4691, 0.08654, 0.4691, 0.08654, 0.4691, 0.07787, 0.4691, 0.08654, 0.4691, 0.09521, 0.4691, 0.09521, 0.4691, 0.08654, 0.4691, 0.06053, 0.4691, 0.0692, 0.4691, 0.0692, 0.4691, 0.06053, 0.4691, 0.0692, 0.4691, 0.07787, 0.4691, 0.07787, 0.4691, 0.0692, 0.4691, 0.02584, 0.4691, 0.03451, 0.4691, 0.03451, 0.4691, 0.02584, 0.4691, 0.07787, 0.4691, 0.08654, 0.4691, 0.08654, 0.4691, 0.07787, 0.4691, 0.08654, 0.4691, 0.09521, 0.4691, 0.09521, 0.4691, 0.08654, 0.4691, 0.05185, 0.4691, 0.06053, 0.4691, 0.06053, 0.4691, 0.05185, 0.4691, 0.03451, 0.4691, 0.04318, 0.4691, 0.04318, 0.4691, 0.03451, 0.4691, 0.02584, 0.4691, 0.03451, 0.4691, 0.03451, 0.4691, 0.02584, 0.4691, 0.04318, 0.4691, 0.05185, 0.4691, 0.05185, 0.4691, 0.04318, 0.4691, 0.03451, 0.4691, 0.04318, 0.4691, 0.04318, 0.4691, 0.03451, 0.4691, 0.04318, 0.4691, 0.05185, 0.4691, 0.05185, 0.4691, 0.04318, 0.4691, 0.05185, 0.4691, 0.06053, 0.4691, 0.06053, 0.4691, 0.05185, 0.4691, 0.0692, 0.4691, 0.07787, 0.4691, 0.07787, 0.4691, 0.0692, 0.4691, 0.06053, 0.4691, 0.0692, 0.4691, 0.0692, 0.4691, 0.06053, 0.4691, 0.07787, 0.4691, 0.08654, 0.4691, 0.08654, 0.4691, 0.07787, 0.4691, 0.02584, 0.4691, 0.03451, 0.4691, 0.03451, 0.4691, 0.02584, 0.4691, 0.06053, 0.4691, 0.0692, 0.4691, 0.0692, 0.4691, 0.06053, 0.4691, 0.07787, 0.4691, 0.08654, 0.4691, 0.08654, 0.4691, 0.07787, 0.4691, 0.03451, 0.4691, 0.04318, 0.4691, 0.04318, 0.4691, 0.03451, 0.4691, 0.08654, 0.4691, 0.09521, 0.4691, 0.09521, 0.4691, 0.08654, 0.4691, 0.04318, 0.4691, 0.05185, 0.4691, 0.05185, 0.4691, 0.04318, 0.4691, 0.0692, 0.4691, 0.07787, 0.4691, 0.07787, 0.4691, 0.0692, 0.4691, 0.09521, 0.4344, 0.08654, 0.4344, 0.08654, 0.4691, 0.09521, 0.4691, 0.08654, 0.4344, 0.07787, 0.4344, 0.07787, 0.4691, 0.08654, 0.4691, 0.07787, 0.4344, 0.0692, 0.4344, 0.0692, 0.4691, 0.07787, 0.4691, 0.0692, 0.4344, 0.06053, 0.4344, 0.06053, 0.4691, 0.0692, 0.4691, 0.06053, 0.4344, 0.05185, 0.4344, 0.05185, 0.4691, 0.06053, 0.4691, 0.05185, 0.4344, 0.04318, 0.4344, 0.04318, 0.4691, 0.05185, 0.4691, 0.04318, 0.4344, 0.03451, 0.4344, 0.03451, 0.4691, 0.04318, 0.4691, 0.03451, 0.4344, 0.02584, 0.4344, 0.02584, 0.4691, 0.03451, 0.4691, 0.05185, 0.4691, 0.05185, 0.4691, 0.06053, 0.4691, 0.06053, 0.4691, 0.03451, 0.4691, 0.03451, 0.4691, 0.04318, 0.4691, 0.04318, 0.4691, 0.04318, 0.4691, 0.04318, 0.4691, 0.05185, 0.4691, 0.05185, 0.4691, 0.08654, 0.4691, 0.08654, 0.4691, 0.09521, 0.4691, 0.09521, 0.4691, 0.0692, 0.4691, 0.0692, 0.4691, 0.07787, 0.4691, 0.07787, 0.4691, 0.05185, 0.4691, 0.05185, 0.4691, 0.06053, 0.4691, 0.06053, 0.4691, 0.06053, 0.4691, 0.06053, 0.4691, 0.0692, 0.4691, 0.0692, 0.4691, 0.02584, 0.4691, 0.02584, 0.4691, 0.03451, 0.4691, 0.03451, 0.4691, 0.07787, 0.4691, 0.07787, 0.4691, 0.08654, 0.4691, 0.08654, 0.4691, 0.08654, 0.4691, 0.08654, 0.4691, 0.09521, 0.4691, 0.09521, 0.4691, 0.06053, 0.4691, 0.06053, 0.4691, 0.0692, 0.4691, 0.0692, 0.4691, 0.0692, 0.4691, 0.0692, 0.4691, 0.07787, 0.4691, 0.07787, 0.4691, 0.02584, 0.4691, 0.02584, 0.4691, 0.03451, 0.4691, 0.03451, 0.4691, 0.07787, 0.4691, 0.07787, 0.4691, 0.08654, 0.4691, 0.08654, 0.4691, 0.08654, 0.4691, 0.08654, 0.4691, 0.09521, 0.4691, 0.09521, 0.4691, 0.05185, 0.4691, 0.05185, 0.4691, 0.06053, 0.4691, 0.06053, 0.4691, 0.03451, 0.4691, 0.03451, 0.4691, 0.04318, 0.4691, 0.04318, 0.4691, 0.02584, 0.4691, 0.02584, 0.4691, 0.03451, 0.4691, 0.03451, 0.4691, 0.04318, 0.4691, 0.04318, 0.4691, 0.05185, 0.4691, 0.05185, 0.4691, 0.03451, 0.4691, 0.03451, 0.4691, 0.04318, 0.4691, 0.04318, 0.4691, 0.04318, 0.4691, 0.04318, 0.4691, 0.05185, 0.4691, 0.05185, 0.4691, 0.05185, 0.4691, 0.05185, 0.4691, 0.06053, 0.4691, 0.06053, 0.4691, 0.0692, 0.4691, 0.0692, 0.4691, 0.07787, 0.4691, 0.07787, 0.4691, 0.06053, 0.4691, 0.06053, 0.4691, 0.0692, 0.4691, 0.0692, 0.4691, 0.07787, 0.4691, 0.07787, 0.4691, 0.08654, 0.4691, 0.08654, 0.4691, 0.02584, 0.4691, 0.02584, 0.4691, 0.03451, 0.4691, 0.03451, 0.4691, 0.06053, 0.4691, 0.06053, 0.4691, 0.0692, 0.4691, 0.0692, 0.4691, 0.07787, 0.4691, 0.07787, 0.4691, 0.08654, 0.4691, 0.08654, 0.4691, 0.03451, 0.4691, 0.03451, 0.4691, 0.04318, 0.4691, 0.04318, 0.4691, 0.08654, 0.4691, 0.08654, 0.4691, 0.09521, 0.4691, 0.09521, 0.4691, 0.04318, 0.4691, 0.04318, 0.4691, 0.05185, 0.4691, 0.05185, 0.4691, 0.0692, 0.4691, 0.0692, 0.4691, 0.07787, 0.4691, 0.07787, 0.4691, 0.0692, 0.4691, 0.0692, 0.4691, 0.07787, 0.4691, 0.07787, 0.4691, 0.04318, 0.4691, 0.04318, 0.4691, 0.05185, 0.4691, 0.05185, 0.4691, 0.08654, 0.4691, 0.08654, 0.4691, 0.09521, 0.4691, 0.09521, 0.4691, 0.03451, 0.4691, 0.03451, 0.4691, 0.04318, 0.4691, 0.04318, 0.4691, 0.07787, 0.4691, 0.07787, 0.4691, 0.08654, 0.4691, 0.08654, 0.4691, 0.06053, 0.4691, 0.06053, 0.4691, 0.0692, 0.4691, 0.0692, 0.4691, 0.02584, 0.4691, 0.02584, 0.4691, 0.03451, 0.4691, 0.03451, 0.4691, 0.07787, 0.4691, 0.07787, 0.4691, 0.08654, 0.4691, 0.08654, 0.4691, 0.06053, 0.4691, 0.06053, 0.4691, 0.0692, 0.4691, 0.0692, 0.4691, 0.0692, 0.4691, 0.0692, 0.4691, 0.07787, 0.4691, 0.07787, 0.4691, 0.05185, 0.4691, 0.05185, 0.4691, 0.06053, 0.4691, 0.06053, 0.4691, 0.04318, 0.4691, 0.04318, 0.4691, 0.05185, 0.4691, 0.05185, 0.4691, 0.03451, 0.4691, 0.03451, 0.4691, 0.04318, 0.4691, 0.04318, 0.4691, 0.04318, 0.4691, 0.04318, 0.4691, 0.05185, 0.4691, 0.05185, 0.4691, 0.02584, 0.4691, 0.02584, 0.4691, 0.03451, 0.4691, 0.03451, 0.4691, 0.03451, 0.4691, 0.03451, 0.4691, 0.04318, 0.4691, 0.04318, 0.4691, 0.05185, 0.4691, 0.05185, 0.4691, 0.06053, 0.4691, 0.06053, 0.4691, 0.08654, 0.4691, 0.08654, 0.4691, 0.09521, 0.4691, 0.09521, 0.4691, 0.07787, 0.4691, 0.07787, 0.4691, 0.08654, 0.4691, 0.08654, 0.4691, 0.02584, 0.4691, 0.02584, 0.4691, 0.03451, 0.4691, 0.03451, 0.4691, 0.0692, 0.4691, 0.0692, 0.4691, 0.07787, 0.4691, 0.07787, 0.4691, 0.06053, 0.4691, 0.06053, 0.4691, 0.0692, 0.4691, 0.0692, 0.4691, 0.08654, 0.4691, 0.08654, 0.4691, 0.09521, 0.4691, 0.09521, 0.4691, 0.07787, 0.4691, 0.07787, 0.4691, 0.08654, 0.4691, 0.08654, 0.4691, 0.02584, 0.4691, 0.02584, 0.4691, 0.03451, 0.4691, 0.03451, 0.4691, 0.06053, 0.4691, 0.06053, 0.4691, 0.0692, 0.4691, 0.0692, 0.4691, 0.05185, 0.4691, 0.05185, 0.4691, 0.06053, 0.4691, 0.06053, 0.4691, 0.0692, 0.4691, 0.0692, 0.4691, 0.07787, 0.4691, 0.07787, 0.4691, 0.08654, 0.4691, 0.08654, 0.4691, 0.09521, 0.4691, 0.09521, 0.4691, 0.04318, 0.4691, 0.04318, 0.4691, 0.05185, 0.4691, 0.05185, 0.4691, 0.03451, 0.4691, 0.03451, 0.4691, 0.04318, 0.4691, 0.04318, 0.4691, 0.05185, 0.4691, 0.05185, 0.4691, 0.06053, 0.4691, 0.06053, 0.4691, 0.08654, 0.4691, 0.07787, 0.4691, 0.0692, 0.4691, 0.06053, 0.4691, 0.05185, 0.4691, 0.04318, 0.4691, 0.03451, 0.4691, 0.02584, 0.4691, 0.09521, 0.4344, 0.08654, 0.4344, 0.08654, 0.4691, 0.09521, 0.4691, 0.08654, 0.4344, 0.07787, 0.4344, 0.07787, 0.4691, 0.08654, 0.4691, 0.07787, 0.4344, 0.0692, 0.4344, 0.0692, 0.4691, 0.07787, 0.4691, 0.0692, 0.4344, 0.06053, 0.4344, 0.06053, 0.4691, 0.0692, 0.4691, 0.06053, 0.4344, 0.05185, 0.4344, 0.05185, 0.4691, 0.06053, 0.4691, 0.05185, 0.4344, 0.04318, 0.4344, 0.04318, 0.4691, 0.05185, 0.4691, 0.04318, 0.4344, 0.03451, 0.4344, 0.03451, 0.4691, 0.04318, 0.4691, 0.03451, 0.4344, 0.02584, 0.4344, 0.02584, 0.4691, 0.03451, 0.4691, 0.05185, 0.4691, 0.05185, 0.4691, 0.06053, 0.4691, 0.06053, 0.4691, 0.07787, 0.4691, 0.07787, 0.4691, 0.08654, 0.4691, 0.08654, 0.4691, 0.02584, 0.4691, 0.02584, 0.4691, 0.03451, 0.4691, 0.03451, 0.4691, 0.05185, 0.4691, 0.05185, 0.4691, 0.06053, 0.4691, 0.06053, 0.4691, 0.0692, 0.4691, 0.0692, 0.4691, 0.07787, 0.4691, 0.07787, 0.4691, 0.08654, 0.4691, 0.08654, 0.4691, 0.09521, 0.4691, 0.09521, 0.4691, 0.03451, 0.4691, 0.03451, 0.4691, 0.04318, 0.4691, 0.04318, 0.4691, 0.04318, 0.4691, 0.04318, 0.4691, 0.05185, 0.4691, 0.05185, 0.4691, 0.03451, 0.4691, 0.03451, 0.4691, 0.04318, 0.4691, 0.04318, 0.4691, 0.04318, 0.4691, 0.04318, 0.4691, 0.05185, 0.4691, 0.05185, 0.4691, 0.08654, 0.4691, 0.08654, 0.4691, 0.09521, 0.4691, 0.09521, 0.4691, 0.0692, 0.4691, 0.0692, 0.4691, 0.07787, 0.4691, 0.07787, 0.4691, 0.05185, 0.4691, 0.05185, 0.4691, 0.06053, 0.4691, 0.06053, 0.4691, 0.06053, 0.4691, 0.06053, 0.4691, 0.0692, 0.4691, 0.0692, 0.4691, 0.02584, 0.4691, 0.02584, 0.4691, 0.03451, 0.4691, 0.03451, 0.4691, 0.06053, 0.4691, 0.06053, 0.4691, 0.0692, 0.4691, 0.0692, 0.4691, 0.07787, 0.4691, 0.07787, 0.4691, 0.08654, 0.4691, 0.08654, 0.4691, 0.08654, 0.4691, 0.08654, 0.4691, 0.09521, 0.4691, 0.09521, 0.4691, 0.06053, 0.4691, 0.06053, 0.4691, 0.0692, 0.4691, 0.0692, 0.4691, 0.0692, 0.4691, 0.0692, 0.4691, 0.07787, 0.4691, 0.07787, 0.4691, 0.02584, 0.4691, 0.02584, 0.4691, 0.03451, 0.4691, 0.03451, 0.4691, 0.07787, 0.4691, 0.07787, 0.4691, 0.08654, 0.4691, 0.08654, 0.4691, 0.08654, 0.4691, 0.08654, 0.4691, 0.09521, 0.4691, 0.09521, 0.4691, 0.05185, 0.4691, 0.05185, 0.4691, 0.06053, 0.4691, 0.06053, 0.4691, 0.03451, 0.4691, 0.03451, 0.4691, 0.04318, 0.4691, 0.04318, 0.4691, 0.02584, 0.4691, 0.02584, 0.4691, 0.03451, 0.4691, 0.03451, 0.4691, 0.04318, 0.4691, 0.04318, 0.4691, 0.05185, 0.4691, 0.05185, 0.4691, 0.03451, 0.4691, 0.03451, 0.4691, 0.04318, 0.4691, 0.04318, 0.4691, 0.04318, 0.4691, 0.04318, 0.4691, 0.05185, 0.4691, 0.05185, 0.4691, 0.05185, 0.4691, 0.05185, 0.4691, 0.06053, 0.4691, 0.06053, 0.4691, 0.0692, 0.4691, 0.0692, 0.4691, 0.07787, 0.4691, 0.07787, 0.4691, 0.06053, 0.4691, 0.06053, 0.4691, 0.0692, 0.4691, 0.0692, 0.4691, 0.07787, 0.4691, 0.07787, 0.4691, 0.08654, 0.4691, 0.08654, 0.4691, 0.03451, 0.4691, 0.03451, 0.4691, 0.04318, 0.4691, 0.04318, 0.4691, 0.04318, 0.4691, 0.04318, 0.4691, 0.05185, 0.4691, 0.05185, 0.4691, 0.08654, 0.4691, 0.08654, 0.4691, 0.09521, 0.4691, 0.09521, 0.4691, 0.0692, 0.4691, 0.0692, 0.4691, 0.07787, 0.4691, 0.07787, 0.4691, 0.05185, 0.4691, 0.05185, 0.4691, 0.06053, 0.4691, 0.06053, 0.4691, 0.06053, 0.4691, 0.06053, 0.4691, 0.0692, 0.4691, 0.0692, 0.4691, 0.02584, 0.4691, 0.02584, 0.4691, 0.03451, 0.4691, 0.03451, 0.4691, 0.07787, 0.4691, 0.07787, 0.4691, 0.08654, 0.4691, 0.08654, 0.4691, 0.08654, 0.4691, 0.08654, 0.4691, 0.09521, 0.4691, 0.09521, 0.4691, 0.06053, 0.4691, 0.06053, 0.4691, 0.0692, 0.4691, 0.0692, 0.4691, 0.0692, 0.4691, 0.0692, 0.4691, 0.07787, 0.4691, 0.07787, 0.4691, 0.02584, 0.4691, 0.02584, 0.4691, 0.03451, 0.4691, 0.03451, 0.4691, 0.07787, 0.4691, 0.07787, 0.4691, 0.08654, 0.4691, 0.08654, 0.4691, 0.08654, 0.4691, 0.08654, 0.4691, 0.09521, 0.4691, 0.09521, 0.4691, 0.05185, 0.4691, 0.05185, 0.4691, 0.06053, 0.4691, 0.06053, 0.4691, 0.03451, 0.4691, 0.03451, 0.4691, 0.04318, 0.4691, 0.04318, 0.4691, 0.02584, 0.4691, 0.02584, 0.4691, 0.03451, 0.4691, 0.03451, 0.4691, 0.04318, 0.4691, 0.04318, 0.4691, 0.05185, 0.4691, 0.05185, 0.4691, 0.03451, 0.4691, 0.03451, 0.4691, 0.04318, 0.4691, 0.04318, 0.4691, 0.04318, 0.4691, 0.04318, 0.4691, 0.05185, 0.4691, 0.05185, 0.4691, 0.05185, 0.4691, 0.05185, 0.4691, 0.06053, 0.4691, 0.06053, 0.4691, 0.0692, 0.4691, 0.0692, 0.4691, 0.07787, 0.4691, 0.07787, 0.4691, 0.06053, 0.4691, 0.06053, 0.4691, 0.0692, 0.4691, 0.0692, 0.4691, 0.07787, 0.4691, 0.07787, 0.4691, 0.08654, 0.4691, 0.08654, 0.4691, 0.02584, 0.4691, 0.02584, 0.4691, 0.03451, 0.4691, 0.03451, 0.4691, 0.06053, 0.4691, 0.06053, 0.4691, 0.0692, 0.4691, 0.0692, 0.4691, 0.07787, 0.4691, 0.07787, 0.4691, 0.08654, 0.4691, 0.08654, 0.4691, 0.03451, 0.4691, 0.03451, 0.4691, 0.04318, 0.4691, 0.04318, 0.4691, 0.08654, 0.4691, 0.08654, 0.4691, 0.09521, 0.4691, 0.09521, 0.4691, 0.04318, 0.4691, 0.04318, 0.4691, 0.05185, 0.4691, 0.05185, 0.4691, 0.0692, 0.4691, 0.0692, 0.4691, 0.07787, 0.4691, 0.07787, 0.4691, 0.09521, 0.4344, 0.09521, 0.4691, 0.08654, 0.4691, 0.08654, 0.4344, 0.08654, 0.4344, 0.08654, 0.4691, 0.07787, 0.4691, 0.07787, 0.4344, 0.07787, 0.4344, 0.07787, 0.4691, 0.0692, 0.4691, 0.0692, 0.4344, 0.0692, 0.4344, 0.0692, 0.4691, 0.06053, 0.4691, 0.06053, 0.4344, 0.06053, 0.4344, 0.06053, 0.4691, 0.05185, 0.4691, 0.05185, 0.4344, 0.05185, 0.4344, 0.05185, 0.4691, 0.04318, 0.4691, 0.04318, 0.4344, 0.04318, 0.4344, 0.04318, 0.4691, 0.03451, 0.4691, 0.03451, 0.4344, 0.03451, 0.4344, 0.03451, 0.4691, 0.02584, 0.4691, 0.02584, 0.4344, 0.05185, 0.4691, 0.06053, 0.4691, 0.06053, 0.4691, 0.05185, 0.4691, 0.03451, 0.4691, 0.04318, 0.4691, 0.04318, 0.4691, 0.03451, 0.4691, 0.04318, 0.4691, 0.05185, 0.4691, 0.05185, 0.4691, 0.04318, 0.4691, 0.08654, 0.4691, 0.09521, 0.4691, 0.09521, 0.4691, 0.08654, 0.4691, 0.0692, 0.4691, 0.07787, 0.4691, 0.07787, 0.4691, 0.0692, 0.4691, 0.05185, 0.4691, 0.06053, 0.4691, 0.06053, 0.4691, 0.05185, 0.4691, 0.06053, 0.4691, 0.0692, 0.4691, 0.0692, 0.4691, 0.06053, 0.4691, 0.02584, 0.4691, 0.03451, 0.4691, 0.03451, 0.4691, 0.02584, 0.4691, 0.07787, 0.4691, 0.08654, 0.4691, 0.08654, 0.4691, 0.07787, 0.4691, 0.08654, 0.4691, 0.09521, 0.4691, 0.09521, 0.4691, 0.08654, 0.4691, 0.06053, 0.4691, 0.0692, 0.4691, 0.0692, 0.4691, 0.06053, 0.4691, 0.0692, 0.4691, 0.07787, 0.4691, 0.07787, 0.4691, 0.0692, 0.4691, 0.02584, 0.4691, 0.03451, 0.4691, 0.03451, 0.4691, 0.02584, 0.4691, 0.07787, 0.4691, 0.08654, 0.4691, 0.08654, 0.4691, 0.07787, 0.4691, 0.08654, 0.4691, 0.09521, 0.4691, 0.09521, 0.4691, 0.08654, 0.4691, 0.05185, 0.4691, 0.06053, 0.4691, 0.06053, 0.4691, 0.05185, 0.4691, 0.03451, 0.4691, 0.04318, 0.4691, 0.04318, 0.4691, 0.03451, 0.4691, 0.02584, 0.4691, 0.03451, 0.4691, 0.03451, 0.4691, 0.02584, 0.4691, 0.04318, 0.4691, 0.05185, 0.4691, 0.05185, 0.4691, 0.04318, 0.4691, 0.03451, 0.4691, 0.04318, 0.4691, 0.04318, 0.4691, 0.03451, 0.4691, 0.04318, 0.4691, 0.05185, 0.4691, 0.05185, 0.4691, 0.04318, 0.4691, 0.05185, 0.4691, 0.06053, 0.4691, 0.06053, 0.4691, 0.05185, 0.4691, 0.0692, 0.4691, 0.07787, 0.4691, 0.07787, 0.4691, 0.0692, 0.4691, 0.06053, 0.4691, 0.0692, 0.4691, 0.0692, 0.4691, 0.06053, 0.4691, 0.07787, 0.4691, 0.08654, 0.4691, 0.08654, 0.4691, 0.07787, 0.4691, 0.02584, 0.4691, 0.03451, 0.4691, 0.03451, 0.4691, 0.02584, 0.4691, 0.06053, 0.4691, 0.0692, 0.4691, 0.0692, 0.4691, 0.06053, 0.4691, 0.07787, 0.4691, 0.08654, 0.4691, 0.08654, 0.4691, 0.07787, 0.4691, 0.03451, 0.4691, 0.04318, 0.4691, 0.04318, 0.4691, 0.03451, 0.4691, 0.08654, 0.4691, 0.09521, 0.4691, 0.09521, 0.4691, 0.08654, 0.4691, 0.04318, 0.4691, 0.05185, 0.4691, 0.05185, 0.4691, 0.04318, 0.4691, 0.0692, 0.4691, 0.07787, 0.4691, 0.07787, 0.4691, 0.0692, 0.4691, 0.0692, 0.4691, 0.07787, 0.4691, 0.07787, 0.4691, 0.0692, 0.4691, 0.04318, 0.4691, 0.05185, 0.4691, 0.05185, 0.4691, 0.04318, 0.4691, 0.08654, 0.4691, 0.09521, 0.4691, 0.09521, 0.4691, 0.08654, 0.4691, 0.03451, 0.4691, 0.04318, 0.4691, 0.04318, 0.4691, 0.03451, 0.4691, 0.07787, 0.4691, 0.08654, 0.4691, 0.08654, 0.4691, 0.07787, 0.4691, 0.06053, 0.4691, 0.0692, 0.4691, 0.0692, 0.4691, 0.06053, 0.4691, 0.02584, 0.4691, 0.03451, 0.4691, 0.03451, 0.4691, 0.02584, 0.4691, 0.07787, 0.4691, 0.08654, 0.4691, 0.08654, 0.4691, 0.07787, 0.4691, 0.06053, 0.4691, 0.0692, 0.4691, 0.0692, 0.4691, 0.06053, 0.4691, 0.0692, 0.4691, 0.07787, 0.4691, 0.07787, 0.4691, 0.0692, 0.4691, 0.05185, 0.4691, 0.06053, 0.4691, 0.06053, 0.4691, 0.05185, 0.4691, 0.04318, 0.4691, 0.05185, 0.4691, 0.05185, 0.4691, 0.04318, 0.4691, 0.03451, 0.4691, 0.04318, 0.4691, 0.04318, 0.4691, 0.03451, 0.4691, 0.04318, 0.4691, 0.05185, 0.4691, 0.05185, 0.4691, 0.04318, 0.4691, 0.02584, 0.4691, 0.03451, 0.4691, 0.03451, 0.4691, 0.02584, 0.4691, 0.03451, 0.4691, 0.04318, 0.4691, 0.04318, 0.4691, 0.03451, 0.4691, 0.05185, 0.4691, 0.06053, 0.4691, 0.06053, 0.4691, 0.05185, 0.4691, 0.08654, 0.4691, 0.09521, 0.4691, 0.09521, 0.4691, 0.08654, 0.4691, 0.07787, 0.4691, 0.08654, 0.4691, 0.08654, 0.4691, 0.07787, 0.4691, 0.02584, 0.4691, 0.03451, 0.4691, 0.03451, 0.4691, 0.02584, 0.4691, 0.0692, 0.4691, 0.07787, 0.4691, 0.07787, 0.4691, 0.0692, 0.4691, 0.06053, 0.4691, 0.0692, 0.4691, 0.0692, 0.4691, 0.06053, 0.4691, 0.08654, 0.4691, 0.09521, 0.4691, 0.09521, 0.4691, 0.08654, 0.4691, 0.07787, 0.4691, 0.08654, 0.4691, 0.08654, 0.4691, 0.07787, 0.4691, 0.02584, 0.4691, 0.03451, 0.4691, 0.03451, 0.4691, 0.02584, 0.4691, 0.06053, 0.4691, 0.0692, 0.4691, 0.0692, 0.4691, 0.06053, 0.4691, 0.05185, 0.4691, 0.06053, 0.4691, 0.06053, 0.4691, 0.05185, 0.4691, 0.0692, 0.4691, 0.07787, 0.4691, 0.07787, 0.4691, 0.0692, 0.4691, 0.08654, 0.4691, 0.09521, 0.4691, 0.09521, 0.4691, 0.08654, 0.4691, 0.04318, 0.4691, 0.05185, 0.4691, 0.05185, 0.4691, 0.04318, 0.4691, 0.03451, 0.4691, 0.04318, 0.4691, 0.04318, 0.4691, 0.03451, 0.4691, 0.05185, 0.4691, 0.06053, 0.4691, 0.06053, 0.4691, 0.05185, 0.4691, 0.08654, 0.4691, 0.02584, 0.4691, 0.03451, 0.4691, 0.04318, 0.4691, 0.05185, 0.4691, 0.06053, 0.4691, 0.0692, 0.4691, 0.07787, 0.4691])
me_cube_003.materials.append(mat_material_001)
me_cube_003.materials.append(mat_material_002)
me_cube_003.update()

# ---- objects
ob_chair = bpy.data.objects.new('Chair', me_cube_003)

# ---- transforms, parenting, visibility, modifiers, constraints
ob_chair.location = (-2.202e-08, -1.047, 3.893)
ob_chair.rotation_euler = (1.577, -2.22e-16, -2.233e-16)
ob_chair.scale = (1.308, 0.7955, -0.1718)

# ---- collection membership
col_collection.objects.link(ob_chair)

# ---- scene / render settings (as saved in the file)
scene.frame_start = 1; scene.frame_end = 250; scene.frame_set(1)
scene.render.engine = 'BLENDER_EEVEE_NEXT'
scene.cycles.sampling_pattern = 'TABULATED_SOBOL'
bpy.context.view_layer.update()

# ---- added for rendering (the .blend has no active camera and no usable light): camera, sun
cam_auto = bpy.data.cameras.new('AutoCamera')
cam_auto.lens = 50.0
cam_auto.sensor_width = 36.0
cam_auto.clip_end = 1000.0
ob_auto_camera = bpy.data.objects.new('AutoCamera', cam_auto)
scene.collection.objects.link(ob_auto_camera)
ob_auto_camera.location = (5.73425, -6.86799, 6.95416)
ob_auto_camera.rotation_euler = (1.09748, -7.21219e-08, 0.694738)
scene.camera = ob_auto_camera
light_auto_sun = bpy.data.lights.new('AutoSun', 'SUN')
light_auto_sun.energy = 3.0
light_auto_sun.angle = 0.0523599
ob_auto_sun = bpy.data.objects.new('AutoSun', light_auto_sun)
scene.collection.objects.link(ob_auto_sun)
ob_auto_sun.rotation_euler = (0.872665, 0.174533, 0.523599)
bpy.context.view_layer.update()
